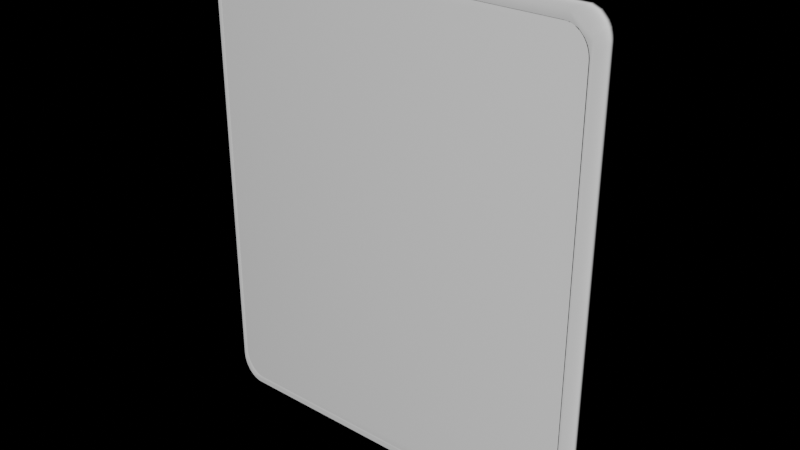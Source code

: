 # Source: Block_Left.blend  (saved by Blender 3.2.14; exported with 4.5.12 LTS)
import bpy
from mathutils import Matrix  # noqa: F401  (used for matrix-valued properties, if any)

bpy.ops.wm.read_factory_settings(use_empty=True)
scene = bpy.context.scene
scene.name = 'Scene'

# ---- collections
col_collection = bpy.data.collections.new('Collection'); scene.collection.children.link(col_collection)

# ---- world
world_world = bpy.data.worlds.new('World'); scene.world = world_world
world_world.color = (0.0, 0.0, 0.0)
world_world.use_sun_shadow = False
world_world.sun_shadow_jitter_overblur = 0.0

# ---- meshes
me_cube_003 = bpy.data.meshes.new('Cube.003')
me_cube_003.from_pydata([(-0.5, -0.5, 0.09157), (-0.4418, -0.5, 0.03333), (-0.4999, -0.5, 0.08853), (-0.4997, -0.5, 0.08549), (-0.4993, -0.5, 0.08246), (-0.4987, -0.5, 0.07947), (-0.498, -0.5, 0.0765), (-0.4971, -0.5, 0.07358), (-0.4961, -0.5, 0.0707), (-0.495, -0.5, 0.06789), (-0.4937, -0.5, 0.06513), (-0.4922, -0.5, 0.06245), (-0.4906, -0.5, 0.05985), (-0.4889, -0.5, 0.05734), (-0.487, -0.5, 0.05492), (-0.485, -0.5, 0.0526), (-0.4829, -0.5, 0.05039), (-0.4807, -0.5, 0.04829), (-0.4784, -0.5, 0.04631), (-0.476, -0.5, 0.04446), (-0.4735, -0.5, 0.04273), (-0.4709, -0.5, 0.04114), (-0.4682, -0.5, 0.03968), (-0.4654, -0.5, 0.03837), (-0.4626, -0.5, 0.0372), (-0.4598, -0.5, 0.03618), (-0.4568, -0.5, 0.03532), (-0.4539, -0.5, 0.03461), (-0.4509, -0.5, 0.03405), (-0.4478, -0.5, 0.03365), (-0.4448, -0.5, 0.03341), (-0.4418, -0.5, 1.033), (-0.5, -0.5, 0.9751), (-0.4448, -0.5, 1.033), (-0.4478, -0.5, 1.033), (-0.4509, -0.5, 1.033), (-0.4539, -0.5, 1.032), (-0.4568, -0.5, 1.031), (-0.4598, -0.5, 1.03), (-0.4626, -0.5, 1.029), (-0.4654, -0.5, 1.028), (-0.4682, -0.5, 1.027), (-0.4709, -0.5, 1.026), (-0.4735, -0.5, 1.024), (-0.476, -0.5, 1.022), (-0.4784, -0.5, 1.02), (-0.4807, -0.5, 1.018), (-0.4829, -0.5, 1.016), (-0.485, -0.5, 1.014), (-0.487, -0.5, 1.012), (-0.4889, -0.5, 1.009), (-0.4906, -0.5, 1.007), (-0.4922, -0.5, 1.004), (-0.4937, -0.5, 1.002), (-0.495, -0.5, 0.9988), (-0.4961, -0.5, 0.996), (-0.4971, -0.5, 0.9931), (-0.498, -0.5, 0.9902), (-0.4987, -0.5, 0.9872), (-0.4993, -0.5, 0.9842), (-0.4997, -0.5, 0.9812), (-0.4999, -0.5, 0.9781), (-0.4418, 0.5, 0.03333), (-0.5, 0.5, 0.09157), (-0.4448, 0.5, 0.03341), (-0.4478, 0.5, 0.03365), (-0.4509, 0.5, 0.03405), (-0.4539, 0.5, 0.03461), (-0.4568, 0.5, 0.03532), (-0.4598, 0.5, 0.03618), (-0.4626, 0.5, 0.0372), (-0.4654, 0.5, 0.03837), (-0.4682, 0.5, 0.03968), (-0.4709, 0.5, 0.04114), (-0.4735, 0.5, 0.04273), (-0.476, 0.5, 0.04446), (-0.4784, 0.5, 0.04631), (-0.4807, 0.5, 0.04829), (-0.4829, 0.5, 0.05039), (-0.485, 0.5, 0.0526), (-0.487, 0.5, 0.05492), (-0.4889, 0.5, 0.05734), (-0.4906, 0.5, 0.05985), (-0.4922, 0.5, 0.06245), (-0.4937, 0.5, 0.06513), (-0.495, 0.5, 0.06789), (-0.4961, 0.5, 0.0707), (-0.4971, 0.5, 0.07358), (-0.498, 0.5, 0.0765), (-0.4987, 0.5, 0.07947), (-0.4993, 0.5, 0.08246), (-0.4997, 0.5, 0.08549), (-0.4999, 0.5, 0.08853), (-0.5, 0.5, 0.9751), (-0.4418, 0.5, 1.033), (-0.4999, 0.5, 0.9781), (-0.4997, 0.5, 0.9812), (-0.4993, 0.5, 0.9842), (-0.4987, 0.5, 0.9872), (-0.498, 0.5, 0.9902), (-0.4971, 0.5, 0.9931), (-0.4961, 0.5, 0.996), (-0.495, 0.5, 0.9988), (-0.4937, 0.5, 1.002), (-0.4922, 0.5, 1.004), (-0.4906, 0.5, 1.007), (-0.4889, 0.5, 1.009), (-0.487, 0.5, 1.012), (-0.485, 0.5, 1.014), (-0.4829, 0.5, 1.016), (-0.4807, 0.5, 1.018), (-0.4784, 0.5, 1.02), (-0.476, 0.5, 1.022), (-0.4735, 0.5, 1.024), (-0.4709, 0.5, 1.026), (-0.4682, 0.5, 1.027), (-0.4654, 0.5, 1.028), (-0.4626, 0.5, 1.029), (-0.4598, 0.5, 1.03), (-0.4568, 0.5, 1.031), (-0.4539, 0.5, 1.032), (-0.4509, 0.5, 1.033), (-0.4478, 0.5, 1.033), (-0.4448, 0.5, 1.033), (0.4418, -0.5, 0.03333), (0.5, -0.5, 0.09157), (0.4448, -0.5, 0.03341), (0.4478, -0.5, 0.03365), (0.4509, -0.5, 0.03405), (0.4539, -0.5, 0.03461), (0.4568, -0.5, 0.03532), (0.4598, -0.5, 0.03618), (0.4626, -0.5, 0.0372), (0.4654, -0.5, 0.03837), (0.4682, -0.5, 0.03968), (0.4709, -0.5, 0.04114), (0.4735, -0.5, 0.04273), (0.476, -0.5, 0.04446), (0.4784, -0.5, 0.04631), (0.4807, -0.5, 0.04829), (0.4829, -0.5, 0.05039), (0.485, -0.5, 0.0526), (0.487, -0.5, 0.05492), (0.4889, -0.5, 0.05734), (0.4906, -0.5, 0.05985), (0.4922, -0.5, 0.06245), (0.4937, -0.5, 0.06513), (0.495, -0.5, 0.06789), (0.4961, -0.5, 0.0707), (0.4971, -0.5, 0.07358), (0.498, -0.5, 0.0765), (0.4987, -0.5, 0.07947), (0.4993, -0.5, 0.08246), (0.4997, -0.5, 0.08549), (0.4999, -0.5, 0.08853), (0.5, -0.5, 0.9751), (0.4418, -0.5, 1.033), (0.4999, -0.5, 0.9781), (0.4997, -0.5, 0.9812), (0.4993, -0.5, 0.9842), (0.4987, -0.5, 0.9872), (0.498, -0.5, 0.9902), (0.4971, -0.5, 0.9931), (0.4961, -0.5, 0.996), (0.495, -0.5, 0.9988), (0.4937, -0.5, 1.002), (0.4922, -0.5, 1.004), (0.4906, -0.5, 1.007), (0.4889, -0.5, 1.009), (0.487, -0.5, 1.012), (0.485, -0.5, 1.014), (0.4829, -0.5, 1.016), (0.4807, -0.5, 1.018), (0.4784, -0.5, 1.02), (0.476, -0.5, 1.022), (0.4735, -0.5, 1.024), (0.4709, -0.5, 1.026), (0.4682, -0.5, 1.027), (0.4654, -0.5, 1.028), (0.4626, -0.5, 1.029), (0.4598, -0.5, 1.03), (0.4568, -0.5, 1.031), (0.4539, -0.5, 1.032), (0.4509, -0.5, 1.033), (0.4478, -0.5, 1.033), (0.4448, -0.5, 1.033), (0.5, 0.5, 0.09157), (0.4418, 0.5, 0.03333), (0.4999, 0.5, 0.08853), (0.4997, 0.5, 0.08549), (0.4993, 0.5, 0.08246), (0.4987, 0.5, 0.07947), (0.498, 0.5, 0.0765), (0.4971, 0.5, 0.07358), (0.4961, 0.5, 0.0707), (0.495, 0.5, 0.06789), (0.4937, 0.5, 0.06513), (0.4922, 0.5, 0.06245), (0.4906, 0.5, 0.05985), (0.4889, 0.5, 0.05734), (0.487, 0.5, 0.05492), (0.485, 0.5, 0.0526), (0.4829, 0.5, 0.05039), (0.4807, 0.5, 0.04829), (0.4784, 0.5, 0.04631), (0.476, 0.5, 0.04446), (0.4735, 0.5, 0.04273), (0.4709, 0.5, 0.04114), (0.4682, 0.5, 0.03968), (0.4654, 0.5, 0.03837), (0.4626, 0.5, 0.0372), (0.4598, 0.5, 0.03618), (0.4568, 0.5, 0.03532), (0.4539, 0.5, 0.03461), (0.4509, 0.5, 0.03405), (0.4478, 0.5, 0.03365), (0.4448, 0.5, 0.03341), (0.4418, 0.5, 1.033), (0.5, 0.5, 0.9751), (0.4448, 0.5, 1.033), (0.4478, 0.5, 1.033), (0.4509, 0.5, 1.033), (0.4539, 0.5, 1.032), (0.4568, 0.5, 1.031), (0.4598, 0.5, 1.03), (0.4626, 0.5, 1.029), (0.4654, 0.5, 1.028), (0.4682, 0.5, 1.027), (0.4709, 0.5, 1.026), (0.4735, 0.5, 1.024), (0.476, 0.5, 1.022), (0.4784, 0.5, 1.02), (0.4807, 0.5, 1.018), (0.4829, 0.5, 1.016), (0.485, 0.5, 1.014), (0.487, 0.5, 1.012), (0.4889, 0.5, 1.009), (0.4906, 0.5, 1.007), (0.4922, 0.5, 1.004), (0.4937, 0.5, 1.002), (0.495, 0.5, 0.9988), (0.4961, 0.5, 0.996), (0.4971, 0.5, 0.9931), (0.498, 0.5, 0.9902), (0.4987, 0.5, 0.9872), (0.4993, 0.5, 0.9842), (0.4997, 0.5, 0.9812), (0.4999, 0.5, 0.9781), (-0.49, -0.5, 0.1052), (-0.4899, -0.5, 0.1022), (-0.4897, -0.5, 0.0993), (-0.4893, -0.5, 0.09638), (-0.4881, -0.5, 0.09062), (-0.4888, -0.5, 0.09348), (-0.4872, -0.5, 0.08779), (-0.4862, -0.5, 0.08501), (-0.4838, -0.5, 0.07963), (-0.4851, -0.5, 0.08229), (-0.4808, -0.5, 0.07453), (-0.4773, -0.5, 0.06976), (-0.4791, -0.5, 0.0721), (-0.4824, -0.5, 0.07704), (-0.4753, -0.5, 0.06752), (-0.4733, -0.5, 0.06538), (-0.4688, -0.5, 0.06144), (-0.4711, -0.5, 0.06335), (-0.464, -0.5, 0.05797), (-0.4588, -0.5, 0.05503), (-0.4615, -0.5, 0.05643), (-0.4665, -0.5, 0.05964), (-0.4534, -0.5, 0.05263), (-0.4477, -0.5, 0.05081), (-0.4506, -0.5, 0.05164), (-0.4419, -0.5, 0.04958), (-0.4419, -0.5, 1.015), (-0.4448, -0.5, 0.05012), (-0.4561, -0.5, 0.05376), (-0.49, -0.5, 0.9593), (-0.4899, -0.5, 0.9622), (-0.4897, -0.5, 0.9651), (-0.4888, -0.5, 0.971), (-0.4893, -0.5, 0.9681), (-0.4881, -0.5, 0.9738), (-0.4872, -0.5, 0.9767), (-0.4851, -0.5, 0.9822), (-0.4862, -0.5, 0.9794), (-0.4824, -0.5, 0.9874), (-0.4791, -0.5, 0.9923), (-0.4808, -0.5, 0.9899), (-0.4838, -0.5, 0.9848), (-0.4733, -0.5, 0.9991), (-0.4753, -0.5, 0.9969), (-0.4688, -0.5, 1.003), (-0.464, -0.5, 1.006), (-0.4665, -0.5, 1.005), (-0.4711, -0.5, 1.001), (-0.4588, -0.5, 1.009), (-0.4534, -0.5, 1.012), (-0.4561, -0.5, 1.011), (-0.4477, -0.5, 1.014), (-0.4448, -0.5, 1.014), (-0.4506, -0.5, 1.013), (-0.4615, -0.5, 1.008), (-0.4773, -0.5, 0.9947), (0.4419, -0.5, 1.015), (0.4419, -0.5, 0.04958), (0.4448, -0.5, 0.05012), (0.4506, -0.5, 0.05164), (0.4477, -0.5, 0.05081), (0.4534, -0.5, 0.05263), (0.4561, -0.5, 0.05376), (0.4615, -0.5, 0.05643), (0.4588, -0.5, 0.05503), (0.4665, -0.5, 0.05964), (0.4711, -0.5, 0.06335), (0.4688, -0.5, 0.06144), (0.464, -0.5, 0.05797), (0.4733, -0.5, 0.06538), (0.4753, -0.5, 0.06752), (0.4791, -0.5, 0.0721), (0.4773, -0.5, 0.06976), (0.4824, -0.5, 0.07704), (0.4851, -0.5, 0.08229), (0.4838, -0.5, 0.07963), (0.4808, -0.5, 0.07453), (0.4872, -0.5, 0.08779), (0.4888, -0.5, 0.09348), (0.4881, -0.5, 0.09062), (0.4897, -0.5, 0.0993), (0.49, -0.5, 0.1052), (0.4899, -0.5, 0.1022), (0.4893, -0.5, 0.09638), (0.4862, -0.5, 0.08501), (0.4477, -0.5, 1.014), (0.4448, -0.5, 1.014), (0.4534, -0.5, 1.012), (0.4588, -0.5, 1.009), (0.4561, -0.5, 1.011), (0.4506, -0.5, 1.013), (0.4665, -0.5, 1.005), (0.464, -0.5, 1.006), (0.4711, -0.5, 1.001), (0.4753, -0.5, 0.9969), (0.4733, -0.5, 0.9991), (0.4688, -0.5, 1.003), (0.4615, -0.5, 1.008), (0.4791, -0.5, 0.9923), (0.4824, -0.5, 0.9874), (0.4808, -0.5, 0.9899), (0.4851, -0.5, 0.9822), (0.4872, -0.5, 0.9767), (0.4862, -0.5, 0.9794), (0.4838, -0.5, 0.9848), (0.4893, -0.5, 0.9681), (0.4888, -0.5, 0.971), (0.4899, -0.5, 0.9622), (0.49, -0.5, 0.9593), (0.4897, -0.5, 0.9651), (0.4881, -0.5, 0.9738), (0.4773, -0.5, 0.9947), (-0.4389, -0.5, 0.0492), (-0.4389, -0.5, 1.015), (-0.4329, -0.5, 0.04889), (-0.4359, -0.5, 0.04897), (-0.4329, -0.5, 1.016), (-0.4359, -0.5, 1.015), (0.4329, -0.5, 1.016), (0.4389, -0.5, 1.015), (0.4389, -0.5, 0.0492), (0.4329, -0.5, 0.04889), (0.4359, -0.5, 0.04897), (0.4359, -0.5, 1.015), (-0.49, 0.5, 0.1052), (-0.4899, 0.5, 0.1022), (-0.4897, 0.5, 0.0993), (-0.4893, 0.5, 0.09638), (-0.4881, 0.5, 0.09062), (-0.4888, 0.5, 0.09348), (-0.4872, 0.5, 0.08779), (-0.4862, 0.5, 0.08501), (-0.4838, 0.5, 0.07963), (-0.4851, 0.5, 0.08229), (-0.4808, 0.5, 0.07453), (-0.4773, 0.5, 0.06976), (-0.4791, 0.5, 0.0721), (-0.4824, 0.5, 0.07704), (-0.4753, 0.5, 0.06752), (-0.4733, 0.5, 0.06538), (-0.4688, 0.5, 0.06144), (-0.4711, 0.5, 0.06335), (-0.464, 0.5, 0.05797), (-0.4588, 0.5, 0.05503), (-0.4615, 0.5, 0.05643), (-0.4665, 0.5, 0.05964), (-0.4534, 0.5, 0.05263), (-0.4477, 0.5, 0.05081), (-0.4506, 0.5, 0.05164), (-0.4419, 0.5, 0.04958), (-0.4419, 0.5, 1.015), (-0.4448, 0.5, 0.05012), (-0.4561, 0.5, 0.05376), (-0.49, 0.5, 0.9593), (-0.4899, 0.5, 0.9622), (-0.4897, 0.5, 0.9651), (-0.4888, 0.5, 0.971), (-0.4893, 0.5, 0.9681), (-0.4881, 0.5, 0.9738), (-0.4872, 0.5, 0.9767), (-0.4851, 0.5, 0.9822), (-0.4862, 0.5, 0.9794), (-0.4824, 0.5, 0.9874), (-0.4791, 0.5, 0.9923), (-0.4808, 0.5, 0.9899), (-0.4838, 0.5, 0.9848), (-0.4733, 0.5, 0.9991), (-0.4753, 0.5, 0.9969), (-0.4688, 0.5, 1.003), (-0.464, 0.5, 1.006), (-0.4665, 0.5, 1.005), (-0.4711, 0.5, 1.001), (-0.4588, 0.5, 1.009), (-0.4534, 0.5, 1.012), (-0.4561, 0.5, 1.011), (-0.4477, 0.5, 1.014), (-0.4448, 0.5, 1.014), (-0.4506, 0.5, 1.013), (-0.4615, 0.5, 1.008), (-0.4773, 0.5, 0.9947), (0.4419, 0.5, 0.04958), (0.4419, 0.5, 1.015), (0.4448, 0.5, 0.05012), (0.4506, 0.5, 0.05164), (0.4477, 0.5, 0.05081), (0.4534, 0.5, 0.05263), (0.4561, 0.5, 0.05376), (0.4615, 0.5, 0.05643), (0.4588, 0.5, 0.05503), (0.4665, 0.5, 0.05964), (0.4711, 0.5, 0.06335), (0.4688, 0.5, 0.06144), (0.464, 0.5, 0.05797), (0.4733, 0.5, 0.06538), (0.4753, 0.5, 0.06752), (0.4791, 0.5, 0.0721), (0.4773, 0.5, 0.06976), (0.4824, 0.5, 0.07704), (0.4851, 0.5, 0.08229), (0.4838, 0.5, 0.07963), (0.4808, 0.5, 0.07453), (0.4872, 0.5, 0.08779), (0.4888, 0.5, 0.09348), (0.4881, 0.5, 0.09062), (0.4897, 0.5, 0.0993), (0.49, 0.5, 0.1052), (0.4899, 0.5, 0.1022), (0.4893, 0.5, 0.09638), (0.4862, 0.5, 0.08501), (0.4448, 0.5, 1.014), (0.4477, 0.5, 1.014), (0.4506, 0.5, 1.013), (0.4534, 0.5, 1.012), (0.4588, 0.5, 1.009), (0.4561, 0.5, 1.011), (0.4665, 0.5, 1.005), (0.464, 0.5, 1.006), (0.4711, 0.5, 1.001), (0.4753, 0.5, 0.9969), (0.4733, 0.5, 0.9991), (0.4688, 0.5, 1.003), (0.4615, 0.5, 1.008), (0.4791, 0.5, 0.9923), (0.4824, 0.5, 0.9874), (0.4808, 0.5, 0.9899), (0.4851, 0.5, 0.9822), (0.4872, 0.5, 0.9767), (0.4862, 0.5, 0.9794), (0.4838, 0.5, 0.9848), (0.4893, 0.5, 0.9681), (0.4888, 0.5, 0.971), (0.4899, 0.5, 0.9622), (0.49, 0.5, 0.9593), (0.4897, 0.5, 0.9651), (0.4881, 0.5, 0.9738), (0.4773, 0.5, 0.9947), (-0.4389, 0.5, 0.0492), (-0.4389, 0.5, 1.015), (-0.4329, 0.5, 0.04889), (-0.4359, 0.5, 0.04897), (-0.4329, 0.5, 1.016), (-0.4359, 0.5, 1.015), (0.4329, 0.5, 1.016), (0.4389, 0.5, 1.015), (0.4389, 0.5, 0.0492), (0.4329, 0.5, 0.04889), (0.4359, 0.5, 0.04897), (0.4359, 0.5, 1.015), (-0.49, -0.5, 0.6317), (0.49, -0.5, 0.1041), (0.49, -0.5, 0.9611), (0.4891, -0.5, 0.09527), (0.4895, -0.5, 0.09818), (0.4898, -0.5, 0.1011), (0.4898, -0.5, 0.964), (0.4894, -0.5, 0.9669), (0.489, -0.5, 0.9698), (0.4883, -0.5, 0.9727), (0.4875, -0.5, 0.9756), (0.4866, -0.5, 0.9784), (0.4855, -0.5, 0.9811), (0.4843, -0.5, 0.9838), (0.4829, -0.5, 0.9864), (0.4814, -0.5, 0.989), (0.4797, -0.5, 0.9914), (0.478, -0.5, 0.9938), (0.4761, -0.5, 0.9961), (0.4741, -0.5, 0.9982), (0.1009, -0.5, 1.016), (0.4885, -0.5, 0.09238), (0.4877, -0.5, 0.08953), (0.4868, -0.5, 0.08673), (0.4858, -0.5, 0.08397), (0.4846, -0.5, 0.08127), (0.4832, -0.5, 0.07864), (0.4818, -0.5, 0.07607), (0.4801, -0.5, 0.07359), (0.4784, -0.5, 0.0712), (0.4765, -0.5, 0.0689), (0.4746, -0.5, 0.0667), (0.4725, -0.5, 0.0646), (-0.4719, -0.5, 0.06413), (0.4702, -0.5, 0.06262), (0.4679, -0.5, 0.06075), (-0.4697, -0.5, 0.06217), (-0.4674, -0.5, 0.06033), (0.4655, -0.5, 0.059), (0.463, -0.5, 0.05738), (-0.465, -0.5, 0.05861), (-0.4624, -0.5, 0.05702), (0.4605, -0.5, 0.05589), (0.4578, -0.5, 0.05454), (-0.4598, -0.5, 0.05556), (-0.4572, -0.5, 0.05424), (0.4551, -0.5, 0.05332), (0.4523, -0.5, 0.05225), (-0.4544, -0.5, 0.05306), (-0.4516, -0.5, 0.05202), (0.4495, -0.5, 0.05132), (0.4466, -0.5, 0.05054), (-0.4488, -0.5, 0.05113), (-0.4459, -0.5, 0.05038), (0.4437, -0.5, 0.04991), (0.4407, -0.5, 0.04943), (-0.443, -0.5, 0.04979), (-0.44, -0.5, 0.04934), (0.4377, -0.5, 0.04911), (0.4348, -0.5, 0.04894), (-0.4371, -0.5, 0.04905), (-0.4341, -0.5, 0.04892), (-0.4882, 0.5, 0.09132), (-0.4874, 0.5, 0.08848), (-0.4865, 0.5, 0.08569), (-0.4853, 0.5, 0.08295), (-0.4841, 0.5, 0.08028), (-0.4827, 0.5, 0.07767), (-0.4812, 0.5, 0.07514), (-0.4795, 0.5, 0.07269), (-0.4777, 0.5, 0.07033), (-0.4758, 0.5, 0.06806), (-0.4738, 0.5, 0.0659), (-0.2219, 0.5, 0.04889), (-0.4899, 0.5, 0.103), (-0.49, 0.5, 0.96), (-0.4889, 0.5, 0.09419), (-0.4894, 0.5, 0.09709), (-0.4897, 0.5, 0.1), (-0.4899, 0.5, 0.9629), (-0.4896, 0.5, 0.9659), (-0.4892, 0.5, 0.9688), (-0.4886, 0.5, 0.9717), (-0.4878, 0.5, 0.9745), (-0.487, 0.5, 0.9773), (-0.4859, 0.5, 0.9801), (-0.4848, 0.5, 0.9828), (-0.4834, 0.5, 0.9854), (-0.482, 0.5, 0.988), (-0.4683, 0.5, 1.003), (-0.4659, 0.5, 1.005), (-0.4634, 0.5, 1.007), (-0.4527, 0.5, 1.012), (-0.4411, 0.5, 1.015), (-0.4382, 0.5, 1.015), (-0.4352, 0.5, 1.015), (-0.4441, 0.5, 1.014), (-0.4499, 0.5, 1.013), (-0.447, 0.5, 1.014), (-0.4608, 0.5, 1.008), (-0.4582, 0.5, 1.01), (-0.4555, 0.5, 1.011), (-0.4804, 0.5, 0.9905), (-0.4787, 0.5, 0.9929), (-0.4768, 0.5, 0.9952), (-0.4748, 0.5, 0.9974), (-0.4728, 0.5, 0.9996), (-0.4706, 0.5, 1.002), (0.4366, 0.5, 1.015), (0.4337, 0.5, 1.016), (0.4426, 0.5, 1.015), (0.4396, 0.5, 1.015), (0.4512, 0.5, 1.013), (0.4484, 0.5, 1.013), (0.4455, 0.5, 1.014), (0.4671, 0.5, 1.004), (0.4646, 0.5, 1.006), (0.4621, 0.5, 1.008), (0.4595, 0.5, 1.009), (0.4568, 0.5, 1.01), (0.4541, 0.5, 1.012), (0.49, 0.5, 0.3133), (0.4716, 0.5, 1.001), (0.4694, 0.5, 1.003), (0.1416, -0.1636, 1.016), (0.4802, -0.1636, 0.07371), (-0.4803, 0.2167, 0.9906), (-0.4759, 0.2167, 0.06815), (-0.4748, 0.2167, 0.9975), (0.4885, -0.1636, 0.09252), (0.4855, -0.1636, 0.9812), (0.4813, -0.1636, 0.9891), (-0.4428, -0.1636, 0.04976), (0.4878, -0.1636, 0.08967), (-0.4727, 0.2167, 0.9996), (-0.4891, 0.2167, 0.9689), (-0.4786, 0.2167, 0.993), (-0.4469, 0.2167, 1.014), (-0.4543, -0.1636, 0.05301), (-0.4865, 0.2167, 0.0858), (0.4427, 0.2167, 1.015), (-0.4886, 0.2167, 0.9718), (-0.4718, -0.1636, 0.06403), (-0.4899, 0.2167, 0.1031), (-0.4351, 0.2167, 1.016), (0.4524, -0.1636, 0.0523), (-0.457, -0.1636, 0.05418), (0.4896, -0.1636, 0.09832), (-0.4554, 0.2167, 1.011), (0.4842, -0.1636, 0.9839), (-0.4739, 0.2167, 0.06598), (-0.4581, 0.2167, 1.01), (0.4828, -0.1636, 0.9865), (0.4695, 0.2167, 1.002), (0.4858, -0.1636, 0.0841), (-0.441, 0.2167, 1.015), (-0.4339, -0.1636, 0.04891), (0.4833, -0.1636, 0.07876), (-0.4767, 0.2167, 0.9953), (0.4467, -0.1636, 0.05058), (0.4875, -0.1636, 0.9757), (-0.49, 0.2167, 0.9601), (-0.4869, 0.2167, 0.9774), (-0.4812, 0.2167, 0.07524), (0.4704, -0.1636, 0.06271), (0.4671, 0.2167, 1.004), (-0.4658, 0.2167, 1.005), (0.4514, 0.2167, 1.013), (0.4368, 0.2167, 1.015), (0.468, -0.1636, 0.06083), (-0.4623, -0.1636, 0.05695), (0.4379, -0.1636, 0.04912), (-0.4607, 0.2167, 1.008), (0.4891, -0.1636, 0.09541), (0.4606, -0.1636, 0.05596), (-0.4899, 0.2167, 0.963), (-0.4898, 0.2167, 0.1001), (-0.49, -0.1636, 0.6719), (-0.4633, 0.2167, 1.007), (-0.4497, 0.2167, 1.013), (0.4785, -0.1636, 0.07131), (-0.4399, -0.1636, 0.04933), (0.4894, -0.1636, 0.9671), (0.4496, -0.1636, 0.05136), (0.4846, -0.1636, 0.08139), (0.49, 0.2167, 0.3471), (-0.4648, -0.1636, 0.05853), (-0.4796, 0.2167, 0.07278), (0.4797, -0.1636, 0.9915), (0.4766, -0.1636, 0.069), (-0.4883, 0.2167, 0.09143), (0.474, -0.1636, 0.9983), (-0.4859, 0.2167, 0.9802), (-0.4819, 0.2167, 0.9881), (0.4438, -0.1636, 0.04994), (-0.4874, 0.2167, 0.08859), (0.4717, 0.2167, 1.001), (0.4889, -0.1636, 0.97), (0.4779, -0.1636, 0.9939), (0.4456, 0.2167, 1.014), (0.4552, -0.1636, 0.05338), (0.4869, -0.1636, 0.08686), (-0.444, 0.2167, 1.014), (0.4883, -0.1636, 0.9729), (0.4726, -0.1636, 0.0647), (0.49, -0.1636, 0.1042), (0.4338, 0.2167, 1.016), (-0.4515, -0.1636, 0.05198), (0.4579, -0.1636, 0.0546), (-0.4894, 0.2167, 0.09721), (0.4542, 0.2167, 1.011), (-0.4847, 0.2167, 0.9829), (0.4746, -0.1636, 0.0668), (0.4569, 0.2167, 1.01), (-0.4834, 0.2167, 0.9855), (-0.4705, 0.2167, 1.002), (-0.4854, 0.2167, 0.08306), (0.4397, 0.2167, 1.015), (-0.1876, 0.2167, 0.04889), (0.4349, -0.1636, 0.04894), (-0.4828, 0.2167, 0.07777), (0.476, -0.1636, 0.9962), (-0.4458, -0.1636, 0.05035), (-0.4878, 0.2167, 0.9746), (0.4899, -0.1636, 0.9612), (0.4865, -0.1636, 0.9785), (0.4818, -0.1636, 0.07619), (-0.4696, -0.1636, 0.06208), (-0.4682, 0.2167, 1.004), (0.4647, 0.2167, 1.006), (-0.4526, 0.2167, 1.012), (-0.438, 0.2167, 1.015), (-0.4673, -0.1636, 0.06024), (0.4632, -0.1636, 0.05745), (-0.4369, -0.1636, 0.04904), (0.4596, 0.2167, 1.009), (-0.4889, 0.2167, 0.0943), (-0.4597, -0.1636, 0.0555), (0.4898, -0.1636, 0.1013), (0.4622, 0.2167, 1.008), (0.4898, -0.1636, 0.9642), (0.4485, 0.2167, 1.013), (-0.4778, 0.2167, 0.07042), (0.4409, -0.1636, 0.04945), (-0.4896, 0.2167, 0.966), (-0.4487, -0.1636, 0.05109), (-0.4841, 0.2167, 0.08038), (0.4656, -0.1636, 0.05908)], [], [(499, 326, 125, 155, 157, 158, 159, 160, 161, 162, 163, 164, 165, 166, 167, 168, 169, 170, 171, 172, 173, 174, 175, 176, 177, 178, 179, 180, 181, 182, 183, 184, 185, 156, 31, 33, 34, 35, 36, 37, 38, 39, 40, 41, 42, 43, 44, 45, 46, 47, 48, 49, 50, 51, 52, 53, 54, 55, 56, 57, 58, 59, 60, 61, 32, 0, 253, 251, 250, 249, 248, 496, 277, 278, 279, 281, 280, 282, 283, 285, 284, 289, 286, 288, 287, 303, 291, 290, 295, 292, 294, 293, 302, 296, 298, 297, 301, 299, 300, 274, 361, 365, 364, 516, 366, 371, 367, 304, 334, 333, 338, 335, 337, 336, 345, 340, 339, 344, 341, 343, 515, 342, 514, 359, 513, 346, 512, 348, 511, 347, 510, 352, 509, 349, 508, 351, 507, 350, 506, 358, 505, 354, 504, 353, 503, 357, 502, 355, 498, 356, 329, 497, 330, 501, 328, 500, 331), (29, 30, 1, 124, 126, 127, 128, 129, 130, 131, 132, 133, 134, 135, 136, 137, 138, 139, 140, 141, 142, 143, 144, 145, 146, 147, 148, 149, 150, 151, 152, 153, 154, 125, 326, 517, 327, 518, 325, 519, 332, 520, 322, 521, 323, 522, 321, 523, 324, 524, 319, 525, 320, 526, 318, 527, 317, 528, 314, 530, 315, 531, 313, 534, 316, 535, 311, 538, 312, 539, 310, 542, 309, 543, 307, 546, 308, 547, 306, 550, 305, 551, 368, 554, 370, 555, 369, 362, 557, 363, 556, 360, 553, 273, 552, 275, 549, 271, 548, 272, 545, 270, 544, 276, 541, 267, 540, 268, 537, 266, 536, 269, 533, 264, 532, 265, 529, 263, 262, 259, 260, 258, 261, 256, 257, 255, 254, 252, 253, 0, 2, 3, 4, 5, 6, 7, 8, 9, 10, 11, 12, 13, 14, 15, 16, 17, 18, 19, 20, 21, 22, 23, 24, 25, 26, 27, 28), (186, 218, 155, 125), (217, 94, 31, 156), (0, 32, 93, 63), (215, 216, 187, 62, 64, 65, 66, 67, 68, 69, 70, 71, 72, 73, 74, 75, 76, 77, 78, 79, 80, 81, 82, 83, 84, 85, 86, 87, 88, 89, 90, 91, 92, 63, 377, 558, 376, 559, 378, 560, 379, 561, 381, 562, 380, 563, 385, 564, 382, 565, 384, 566, 383, 567, 386, 568, 387, 389, 388, 393, 390, 392, 391, 400, 394, 396, 395, 399, 397, 484, 487, 486, 569, 493, 494, 492, 428, 430, 432, 431, 433, 434, 436, 435, 440, 437, 439, 438, 441, 442, 444, 443, 448, 445, 447, 446, 456, 449, 451, 450, 186, 188, 189, 190, 191, 192, 193, 194, 195, 196, 197, 198, 199, 200, 201, 202, 203, 204, 205, 206, 207, 208, 209, 210, 211, 212, 213, 214), (377, 63, 93, 95, 96, 97, 98, 99, 100, 101, 102, 103, 104, 105, 106, 107, 108, 109, 110, 111, 112, 113, 114, 115, 116, 117, 118, 119, 120, 121, 122, 123, 94, 217, 219, 220, 221, 222, 223, 224, 225, 226, 227, 228, 229, 230, 231, 232, 233, 234, 235, 236, 237, 238, 239, 240, 241, 242, 243, 244, 245, 246, 247, 218, 186, 450, 455, 452, 454, 453, 617, 480, 479, 481, 477, 478, 482, 474, 475, 473, 476, 471, 472, 470, 483, 466, 467, 618, 465, 619, 468, 611, 463, 612, 464, 613, 469, 614, 461, 615, 462, 616, 460, 608, 459, 609, 458, 610, 457, 606, 429, 607, 491, 604, 495, 605, 490, 488, 591, 489, 590, 485, 589, 398, 592, 424, 594, 423, 593, 425, 588, 421, 597, 422, 596, 420, 595, 426, 587, 417, 586, 418, 585, 416, 603, 419, 602, 414, 601, 415, 600, 427, 599, 411, 598, 412, 584, 410, 583, 413, 582, 408, 581, 409, 580, 407, 579, 406, 578, 404, 577, 405, 576, 403, 575, 402, 571, 401, 372, 570, 373, 574, 374, 573, 375, 572), (62, 1, 30, 64), (64, 30, 29, 65), (65, 29, 28, 66), (66, 28, 27, 67), (67, 27, 26, 68), (68, 26, 25, 69), (69, 25, 24, 70), (70, 24, 23, 71), (71, 23, 22, 72), (72, 22, 21, 73), (73, 21, 20, 74), (74, 20, 19, 75), (75, 19, 18, 76), (76, 18, 17, 77), (77, 17, 16, 78), (78, 16, 15, 79), (79, 15, 14, 80), (80, 14, 13, 81), (81, 13, 12, 82), (82, 12, 11, 83), (83, 11, 10, 84), (84, 10, 9, 85), (85, 9, 8, 86), (86, 8, 7, 87), (87, 7, 6, 88), (88, 6, 5, 89), (89, 5, 4, 90), (90, 4, 3, 91), (91, 3, 2, 92), (92, 2, 0, 63), (31, 94, 123, 33), (33, 123, 122, 34), (34, 122, 121, 35), (35, 121, 120, 36), (36, 120, 119, 37), (37, 119, 118, 38), (38, 118, 117, 39), (39, 117, 116, 40), (40, 116, 115, 41), (41, 115, 114, 42), (42, 114, 113, 43), (43, 113, 112, 44), (44, 112, 111, 45), (45, 111, 110, 46), (46, 110, 109, 47), (47, 109, 108, 48), (48, 108, 107, 49), (49, 107, 106, 50), (50, 106, 105, 51), (51, 105, 104, 52), (52, 104, 103, 53), (53, 103, 102, 54), (54, 102, 101, 55), (55, 101, 100, 56), (56, 100, 99, 57), (57, 99, 98, 58), (58, 98, 97, 59), (59, 97, 96, 60), (60, 96, 95, 61), (61, 95, 93, 32), (124, 187, 216, 126), (126, 216, 215, 127), (127, 215, 214, 128), (128, 214, 213, 129), (129, 213, 212, 130), (130, 212, 211, 131), (131, 211, 210, 132), (132, 210, 209, 133), (133, 209, 208, 134), (134, 208, 207, 135), (135, 207, 206, 136), (136, 206, 205, 137), (137, 205, 204, 138), (138, 204, 203, 139), (139, 203, 202, 140), (140, 202, 201, 141), (141, 201, 200, 142), (142, 200, 199, 143), (143, 199, 198, 144), (144, 198, 197, 145), (145, 197, 196, 146), (146, 196, 195, 147), (147, 195, 194, 148), (148, 194, 193, 149), (149, 193, 192, 150), (150, 192, 191, 151), (151, 191, 190, 152), (152, 190, 189, 153), (153, 189, 188, 154), (154, 188, 186, 125), (217, 156, 185, 219), (219, 185, 184, 220), (220, 184, 183, 221), (221, 183, 182, 222), (222, 182, 181, 223), (223, 181, 180, 224), (224, 180, 179, 225), (225, 179, 178, 226), (226, 178, 177, 227), (227, 177, 176, 228), (228, 176, 175, 229), (229, 175, 174, 230), (230, 174, 173, 231), (231, 173, 172, 232), (232, 172, 171, 233), (233, 171, 170, 234), (234, 170, 169, 235), (235, 169, 168, 236), (236, 168, 167, 237), (237, 167, 166, 238), (238, 166, 165, 239), (239, 165, 164, 240), (240, 164, 163, 241), (241, 163, 162, 242), (242, 162, 161, 243), (243, 161, 160, 244), (244, 160, 159, 245), (245, 159, 158, 246), (246, 158, 157, 247), (247, 157, 155, 218), (62, 187, 124, 1), (453, 681, 617), (356, 480, 617, 681, 453, 329), (516, 364, 488, 490, 366, 620), (516, 620, 366), (496, 248, 372, 401, 277, 673), (277, 496, 673), (557, 362, 652), (362, 486, 487, 363, 557, 652), (556, 363, 730), (363, 487, 484, 360, 556, 730), (553, 360, 677), (360, 484, 397, 273, 553, 677), (552, 273, 628), (273, 397, 399, 275, 552, 628), (549, 275, 718), (275, 399, 395, 271, 549, 718), (548, 271, 741), (271, 395, 396, 272, 548, 741), (545, 272, 703), (272, 396, 394, 270, 545, 703), (544, 270, 634), (270, 394, 400, 276, 544, 634), (541, 276, 642), (276, 400, 391, 267, 541, 642), (540, 267, 733), (267, 391, 392, 268, 540, 733), (537, 268, 666), (268, 392, 390, 266, 537, 666), (536, 266, 682), (266, 390, 393, 269, 536, 682), (533, 269, 728), (269, 393, 388, 264, 533, 728), (532, 264, 723), (264, 388, 389, 265, 532, 723), (529, 265, 638), (265, 389, 387, 263, 529, 638), (568, 386, 262, 263, 387, 646), (387, 568, 646), (567, 383, 259, 262, 386, 623), (386, 567, 623), (566, 384, 260, 259, 383, 738), (383, 566, 738), (565, 382, 258, 260, 384, 683), (384, 565, 683), (564, 385, 261, 258, 382, 659), (382, 564, 659), (563, 380, 256, 261, 385, 716), (385, 563, 716), (562, 381, 257, 256, 380, 742), (380, 562, 742), (561, 379, 255, 257, 381, 712), (381, 561, 712), (560, 378, 254, 255, 379, 635), (379, 560, 635), (559, 376, 252, 254, 378, 691), (378, 559, 691), (558, 377, 253, 252, 376, 686), (376, 558, 686), (572, 375, 251, 253, 377, 732), (377, 572, 732), (573, 374, 250, 251, 375, 705), (375, 573, 705), (574, 373, 249, 250, 374, 672), (374, 574, 672), (570, 372, 248, 249, 373, 639), (373, 570, 639), (364, 365, 489, 640, 591, 488), (591, 640, 489), (365, 361, 485, 727, 590, 489), (590, 727, 485), (361, 274, 398, 651, 589, 485), (589, 651, 398), (274, 300, 424, 698, 592, 398), (592, 698, 424), (300, 299, 423, 633, 594, 424), (594, 633, 423), (299, 301, 425, 675, 593, 423), (593, 675, 425), (301, 297, 421, 726, 588, 425), (588, 726, 421), (297, 298, 422, 644, 597, 421), (597, 644, 422), (298, 296, 420, 647, 596, 422), (596, 647, 420), (296, 302, 426, 668, 595, 420), (595, 668, 426), (302, 293, 417, 674, 587, 426), (587, 674, 417), (293, 294, 418, 662, 586, 417), (586, 662, 418), (294, 292, 416, 724, 585, 418), (585, 724, 416), (292, 295, 419, 711, 603, 416), (603, 711, 419), (295, 290, 414, 630, 602, 419), (602, 630, 414), (601, 414, 290, 291, 415, 624), (415, 601, 624), (600, 415, 291, 303, 427, 654), (427, 600, 654), (599, 427, 303, 287, 411, 632), (411, 599, 632), (598, 411, 287, 288, 412, 622), (412, 598, 622), (584, 412, 288, 286, 410, 689), (410, 584, 689), (583, 410, 286, 289, 413, 710), (413, 583, 710), (582, 413, 289, 284, 408, 707), (408, 582, 707), (581, 408, 284, 285, 409, 688), (409, 581, 688), (580, 409, 285, 283, 407, 658), (407, 580, 658), (579, 407, 283, 282, 406, 719), (406, 579, 719), (578, 406, 282, 280, 404, 637), (404, 578, 637), (577, 404, 280, 281, 405, 631), (405, 577, 631), (576, 405, 281, 279, 403, 740), (403, 576, 740), (575, 403, 279, 278, 402, 671), (402, 575, 671), (571, 402, 278, 277, 401, 657), (401, 571, 657), (555, 370, 715), (370, 494, 493, 369, 555, 715), (554, 368, 667), (368, 492, 494, 370, 554, 667), (551, 305, 739), (305, 428, 492, 368, 551, 739), (550, 306, 690), (306, 430, 428, 305, 550, 690), (547, 308, 655), (308, 432, 430, 306, 547, 655), (546, 307, 679), (307, 431, 432, 308, 546, 679), (543, 309, 641), (309, 433, 431, 307, 543, 641), (542, 310, 696), (310, 434, 433, 309, 542, 696), (539, 312, 704), (312, 436, 434, 310, 539, 704), (538, 311, 670), (311, 435, 436, 312, 538, 670), (535, 316, 729), (316, 440, 435, 311, 535, 729), (534, 313, 743), (313, 437, 440, 316, 534, 743), (531, 315, 665), (315, 439, 437, 313, 531, 665), (530, 314, 660), (314, 438, 439, 315, 530, 660), (528, 317, 700), (317, 441, 438, 314, 528, 700), (441, 317, 527, 708, 318, 442), (318, 708, 527), (442, 318, 526, 685, 320, 444), (320, 685, 526), (444, 320, 525, 676, 319, 443), (319, 676, 525), (443, 319, 524, 621, 324, 448), (324, 621, 524), (448, 324, 523, 722, 321, 445), (321, 722, 523), (445, 321, 522, 653, 323, 447), (323, 653, 522), (447, 323, 521, 680, 322, 446), (322, 680, 521), (446, 322, 520, 650, 332, 456), (332, 650, 520), (456, 332, 519, 697, 325, 449), (325, 697, 519), (449, 325, 518, 629, 327, 451), (327, 629, 518), (451, 327, 517, 625, 326, 450), (326, 625, 517), (450, 326, 499, 669, 331, 455), (331, 669, 499), (455, 331, 500, 643, 328, 452), (328, 643, 500), (452, 328, 501, 734, 330, 454), (330, 734, 501), (454, 330, 497, 701, 329, 453), (329, 701, 497), (371, 366, 490, 702, 605, 495), (605, 702, 490), (367, 371, 495, 664, 604, 491), (604, 664, 495), (304, 367, 491, 713, 607, 429), (607, 713, 491), (334, 304, 429, 636, 606, 457), (606, 636, 429), (333, 334, 457, 695, 610, 458), (610, 695, 457), (338, 333, 458, 737, 609, 459), (609, 737, 458), (335, 338, 459, 663, 608, 460), (608, 663, 459), (337, 335, 460, 706, 616, 462), (616, 706, 460), (336, 337, 462, 709, 615, 461), (615, 709, 462), (345, 336, 461, 731, 614, 469), (614, 731, 461), (340, 345, 469, 735, 613, 464), (613, 735, 469), (339, 340, 464, 725, 612, 463), (612, 725, 464), (344, 339, 463, 661, 611, 468), (611, 661, 463), (341, 344, 468, 649, 619, 465), (619, 649, 468), (343, 341, 465, 692, 618, 467), (618, 692, 465), (466, 342, 515, 687, 343, 467), (343, 687, 515), (483, 359, 514, 717, 342, 466), (342, 717, 514), (470, 346, 513, 694, 359, 483), (359, 694, 513), (472, 348, 512, 684, 346, 470), (346, 684, 512), (471, 347, 511, 627, 348, 472), (348, 627, 511), (476, 352, 510, 648, 347, 471), (347, 648, 510), (473, 349, 509, 645, 352, 476), (352, 645, 509), (475, 351, 508, 626, 349, 473), (349, 626, 508), (474, 350, 507, 721, 351, 475), (351, 721, 507), (482, 358, 506, 656, 350, 474), (350, 656, 506), (478, 354, 505, 699, 358, 482), (358, 699, 505), (477, 353, 504, 693, 354, 478), (354, 693, 504), (481, 357, 503, 678, 353, 477), (353, 678, 503), (479, 355, 502, 736, 357, 481), (357, 736, 502), (480, 356, 498, 720, 355, 479), (355, 720, 498), (486, 362, 369, 493, 569, 714), (569, 486, 714)])
me_cube_003.polygons.foreach_set('use_smooth', [True] * 376)
_uv = me_cube_003.uv_layers.new(name='UVMap')
_uv.uv.foreach_set('vector', [0.3905, 0.7527, 0.39, 0.7528, 0.3896, 0.75, 0.6104, 0.75, 0.6112, 0.75, 0.612, 0.7501, 0.6127, 0.7502, 0.6135, 0.7503, 0.6142, 0.7505, 0.6149, 0.7507, 0.6157, 0.751, 0.6164, 0.7513, 0.6171, 0.7516, 0.6177, 0.752, 0.6184, 0.7523, 0.619, 0.7528, 0.6196, 0.7532, 0.6202, 0.7537, 0.6207, 0.7543, 0.6213, 0.7548, 0.6218, 0.7554, 0.6222, 0.756, 0.6227, 0.7566, 0.623, 0.7573, 0.6234, 0.758, 0.6237, 0.7586, 0.624, 0.7593, 0.6243, 0.7601, 0.6245, 0.7608, 0.6247, 0.7615, 0.6248, 0.7623, 0.6249, 0.763, 0.625, 0.7638, 0.625, 0.7646, 0.625, 0.9854, 0.625, 0.9862, 0.6249, 0.987, 0.6248, 0.9877, 0.6247, 0.9885, 0.6245, 0.9892, 0.6243, 0.9899, 0.624, 0.9907, 0.6237, 0.9914, 0.6234, 0.9921, 0.623, 0.9927, 0.6227, 0.9934, 0.6222, 0.994, 0.6218, 0.9946, 0.6213, 0.9952, 0.6207, 0.9957, 0.6202, 0.9963, 0.6196, 0.9968, 0.619, 0.9972, 0.6184, 0.9977, 0.6177, 0.998, 0.617, 0.9984, 0.6164, 0.9987, 0.6157, 0.999, 0.6149, 0.9993, 0.6142, 0.9995, 0.6135, 0.9997, 0.6127, 0.9998, 0.612, 0.9999, 0.6112, 1.0, 0.6104, 1.0, 0.3896, 1.0, 0.39, 0.9972, 0.3908, 0.9973, 0.3915, 0.9974, 0.3922, 0.9975, 0.393, 0.9975, 0.5246, 0.9975, 0.6065, 0.9975, 0.6072, 0.9975, 0.608, 0.9974, 0.6087, 0.9973, 0.6094, 0.9972, 0.6101, 0.997, 0.6108, 0.9968, 0.6115, 0.9966, 0.6122, 0.9963, 0.6129, 0.9959, 0.6135, 0.9956, 0.6141, 0.9952, 0.6148, 0.9948, 0.6153, 0.9943, 0.6159, 0.9938, 0.6164, 0.9933, 0.6169, 0.9928, 0.6174, 0.9922, 0.6179, 0.9916, 0.6183, 0.991, 0.6187, 0.9904, 0.619, 0.9897, 0.6193, 0.989, 0.6196, 0.9883, 0.6199, 0.9876, 0.6201, 0.9869, 0.6202, 0.9862, 0.6204, 0.9855, 0.6205, 0.9847, 0.6205, 0.984, 0.6206, 0.9832, 0.6206, 0.8498, 0.6206, 0.7668, 0.6205, 0.766, 0.6205, 0.7653, 0.6204, 0.7645, 0.6202, 0.7638, 0.6201, 0.7631, 0.6199, 0.7624, 0.6196, 0.7617, 0.6193, 0.761, 0.619, 0.7603, 0.6187, 0.7596, 0.6183, 0.759, 0.6179, 0.7584, 0.6174, 0.7578, 0.6169, 0.7572, 0.6164, 0.7567, 0.6162, 0.7565, 0.6159, 0.7562, 0.6157, 0.756, 0.6153, 0.7557, 0.6151, 0.7555, 0.6148, 0.7552, 0.6145, 0.7551, 0.6141, 0.7548, 0.6139, 0.7547, 0.6135, 0.7544, 0.6133, 0.7543, 0.6129, 0.7541, 0.6126, 0.7539, 0.6122, 0.7537, 0.6119, 0.7536, 0.6115, 0.7534, 0.6113, 0.7534, 0.6108, 0.7532, 0.6106, 0.7531, 0.6101, 0.753, 0.6098, 0.7529, 0.6094, 0.7528, 0.6091, 0.7528, 0.6087, 0.7527, 0.6084, 0.7526, 0.608, 0.7526, 0.6077, 0.7526, 0.6072, 0.7525, 0.6069, 0.7525, 0.6065, 0.7525, 0.393, 0.7525, 0.3927, 0.7525, 0.3922, 0.7525, 0.3919, 0.7525, 0.3915, 0.7526, 0.3912, 0.7526, 0.3908, 0.7527, 0.3751, 0.987, 0.375, 0.9862, 0.375, 0.9854, 0.375, 0.7646, 0.375, 0.7638, 0.3751, 0.763, 0.3752, 0.7623, 0.3753, 0.7615, 0.3755, 0.7608, 0.3757, 0.7601, 0.376, 0.7593, 0.3763, 0.7586, 0.3766, 0.758, 0.377, 0.7573, 0.3773, 0.7566, 0.3778, 0.756, 0.3782, 0.7554, 0.3787, 0.7548, 0.3793, 0.7543, 0.3798, 0.7537, 0.3804, 0.7532, 0.381, 0.7528, 0.3816, 0.7523, 0.3823, 0.752, 0.383, 0.7516, 0.3836, 0.7513, 0.3843, 0.751, 0.3851, 0.7507, 0.3858, 0.7505, 0.3865, 0.7503, 0.3873, 0.7502, 0.388, 0.7501, 0.3888, 0.75, 0.3896, 0.75, 0.39, 0.7528, 0.3898, 0.7529, 0.3893, 0.753, 0.3891, 0.7531, 0.3886, 0.7532, 0.3883, 0.7533, 0.3879, 0.7534, 0.3877, 0.7536, 0.3872, 0.7537, 0.387, 0.7539, 0.3866, 0.7541, 0.3863, 0.7542, 0.3859, 0.7544, 0.3857, 0.7546, 0.3853, 0.7548, 0.3851, 0.755, 0.3847, 0.7552, 0.3845, 0.7554, 0.3841, 0.7557, 0.3839, 0.7559, 0.3835, 0.7562, 0.3833, 0.7564, 0.383, 0.7567, 0.3828, 0.7569, 0.3825, 0.7572, 0.3823, 0.7574, 0.382, 0.7578, 0.3819, 0.758, 0.3816, 0.7584, 0.3814, 0.7586, 0.3812, 0.759, 0.381, 0.7592, 0.3808, 0.7596, 0.3806, 0.7599, 0.3804, 0.7603, 0.3803, 0.7605, 0.3801, 0.761, 0.38, 0.7612, 0.3798, 0.7617, 0.3797, 0.7619, 0.3796, 0.7624, 0.3795, 0.7626, 0.3794, 0.7631, 0.3793, 0.7634, 0.3792, 0.7638, 0.3791, 0.7641, 0.3791, 0.7645, 0.379, 0.7648, 0.379, 0.7653, 0.3789, 0.7656, 0.3789, 0.766, 0.3789, 0.7663, 0.3789, 0.7668, 0.3789, 0.9832, 0.3789, 0.9835, 0.3789, 0.984, 0.3789, 0.9843, 0.379, 0.9847, 0.379, 0.985, 0.3791, 0.9855, 0.3791, 0.9857, 0.3792, 0.9862, 0.3793, 0.9865, 0.3794, 0.9869, 0.3794, 0.9872, 0.3796, 0.9876, 0.3797, 0.9879, 0.3798, 0.9883, 0.3799, 0.9886, 0.3801, 0.989, 0.3802, 0.9893, 0.3804, 0.9897, 0.3806, 0.99, 0.3808, 0.9904, 0.3809, 0.9906, 0.3812, 0.991, 0.3813, 0.9912, 0.3816, 0.9916, 0.3817, 0.9918, 0.382, 0.9922, 0.3822, 0.9924, 0.3825, 0.9928, 0.3827, 0.993, 0.383, 0.9933, 0.3835, 0.9938, 0.3841, 0.9943, 0.3847, 0.9948, 0.3853, 0.9952, 0.3859, 0.9956, 0.3866, 0.9959, 0.3872, 0.9963, 0.3879, 0.9966, 0.3886, 0.9968, 0.3893, 0.997, 0.39, 0.9972, 0.3896, 1.0, 0.3888, 1.0, 0.388, 0.9999, 0.3873, 0.9998, 0.3865, 0.9997, 0.3858, 0.9995, 0.3851, 0.9993, 0.3843, 0.999, 0.3836, 0.9987, 0.383, 0.9984, 0.3823, 0.998, 0.3816, 0.9977, 0.381, 0.9972, 0.3804, 0.9968, 0.3798, 0.9963, 0.3793, 0.9957, 0.3787, 0.9952, 0.3782, 0.9946, 0.3778, 0.994, 0.3773, 0.9934, 0.377, 0.9927, 0.3766, 0.992, 0.3763, 0.9914, 0.376, 0.9907, 0.3757, 0.9899, 0.3755, 0.9892, 0.3753, 0.9885, 0.3752, 0.9877, 0.3896, 0.5, 0.6104, 0.5, 0.6104, 0.75, 0.3896, 0.75, 0.6396, 0.5, 0.8604, 0.5, 0.8604, 0.75, 0.6396, 0.75, 0.3896, 0.0, 0.6104, 0.0, 0.6104, 0.25, 0.3896, 0.25, 0.3751, 0.487, 0.375, 0.4862, 0.375, 0.4854, 0.375, 0.2646, 0.375, 0.2638, 0.3751, 0.263, 0.3752, 0.2623, 0.3753, 0.2615, 0.3755, 0.2608, 0.3757, 0.2601, 0.376, 0.2593, 0.3763, 0.2586, 0.3766, 0.258, 0.377, 0.2573, 0.3773, 0.2566, 0.3778, 0.256, 0.3782, 0.2554, 0.3787, 0.2548, 0.3793, 0.2543, 0.3798, 0.2537, 0.3804, 0.2532, 0.381, 0.2528, 0.3816, 0.2523, 0.3823, 0.252, 0.383, 0.2516, 0.3836, 0.2513, 0.3843, 0.251, 0.3851, 0.2507, 0.3858, 0.2505, 0.3865, 0.2503, 0.3873, 0.2502, 0.388, 0.2501, 0.3888, 0.25, 0.3896, 0.25, 0.39, 0.2528, 0.3895, 0.2529, 0.3893, 0.253, 0.3888, 0.2531, 0.3886, 0.2532, 0.3881, 0.2534, 0.3879, 0.2534, 0.3874, 0.2537, 0.3872, 0.2537, 0.3867, 0.254, 0.3866, 0.2541, 0.3861, 0.2543, 0.3859, 0.2544, 0.3855, 0.2547, 0.3853, 0.2548, 0.3848, 0.2551, 0.3847, 0.2552, 0.3842, 0.2556, 0.3841, 0.2557, 0.3837, 0.256, 0.3835, 0.2562, 0.3831, 0.2566, 0.383, 0.2567, 0.3825, 0.2572, 0.382, 0.2578, 0.3816, 0.2584, 0.3812, 0.259, 0.3808, 0.2596, 0.3804, 0.2603, 0.3801, 0.261, 0.3798, 0.2617, 0.3796, 0.2624, 0.3794, 0.2631, 0.3792, 0.2638, 0.3791, 0.2645, 0.379, 0.2653, 0.3789, 0.266, 0.3789, 0.2668, 0.3789, 0.3195, 0.3789, 0.4832, 0.3789, 0.484, 0.379, 0.4847, 0.3791, 0.4855, 0.3792, 0.4862, 0.3794, 0.4869, 0.3796, 0.4876, 0.3798, 0.4883, 0.3801, 0.489, 0.3804, 0.4897, 0.3808, 0.4904, 0.3812, 0.491, 0.3816, 0.4916, 0.382, 0.4922, 0.3825, 0.4928, 0.383, 0.4933, 0.3835, 0.4938, 0.3841, 0.4943, 0.3847, 0.4948, 0.3853, 0.4952, 0.3859, 0.4956, 0.3866, 0.4959, 0.3872, 0.4963, 0.3879, 0.4966, 0.3886, 0.4968, 0.3893, 0.497, 0.39, 0.4972, 0.3896, 0.5, 0.3888, 0.5, 0.388, 0.4999, 0.3873, 0.4998, 0.3865, 0.4997, 0.3858, 0.4995, 0.3851, 0.4993, 0.3843, 0.499, 0.3836, 0.4987, 0.383, 0.4984, 0.3823, 0.498, 0.3816, 0.4977, 0.381, 0.4972, 0.3804, 0.4968, 0.3798, 0.4963, 0.3793, 0.4957, 0.3787, 0.4952, 0.3782, 0.4946, 0.3778, 0.494, 0.3773, 0.4934, 0.377, 0.4927, 0.3766, 0.492, 0.3763, 0.4914, 0.376, 0.4907, 0.3757, 0.4899, 0.3755, 0.4892, 0.3753, 0.4885, 0.3752, 0.4877, 0.39, 0.2528, 0.3896, 0.25, 0.6104, 0.25, 0.6112, 0.25, 0.612, 0.2501, 0.6127, 0.2502, 0.6135, 0.2503, 0.6142, 0.2505, 0.6149, 0.2507, 0.6157, 0.251, 0.6164, 0.2513, 0.6171, 0.2516, 0.6177, 0.252, 0.6184, 0.2523, 0.619, 0.2528, 0.6196, 0.2532, 0.6202, 0.2537, 0.6207, 0.2543, 0.6213, 0.2548, 0.6218, 0.2554, 0.6222, 0.256, 0.6227, 0.2566, 0.623, 0.2573, 0.6234, 0.258, 0.6237, 0.2586, 0.624, 0.2593, 0.6243, 0.2601, 0.6245, 0.2608, 0.6247, 0.2615, 0.6248, 0.2623, 0.6249, 0.263, 0.625, 0.2638, 0.625, 0.2646, 0.625, 0.4854, 0.625, 0.4862, 0.6249, 0.487, 0.6248, 0.4877, 0.6247, 0.4885, 0.6245, 0.4892, 0.6243, 0.4899, 0.624, 0.4907, 0.6237, 0.4914, 0.6234, 0.492, 0.623, 0.4927, 0.6227, 0.4934, 0.6222, 0.494, 0.6218, 0.4946, 0.6213, 0.4952, 0.6207, 0.4957, 0.6202, 0.4963, 0.6196, 0.4968, 0.619, 0.4972, 0.6184, 0.4977, 0.6177, 0.498, 0.617, 0.4984, 0.6164, 0.4987, 0.6157, 0.499, 0.6149, 0.4993, 0.6142, 0.4995, 0.6135, 0.4997, 0.6127, 0.4998, 0.612, 0.4999, 0.6112, 0.5, 0.6104, 0.5, 0.3896, 0.5, 0.39, 0.4972, 0.3908, 0.4973, 0.3915, 0.4974, 0.3922, 0.4975, 0.393, 0.4975, 0.445, 0.4975, 0.6065, 0.4975, 0.6072, 0.4975, 0.608, 0.4974, 0.6087, 0.4973, 0.6094, 0.4972, 0.6101, 0.497, 0.6108, 0.4968, 0.6115, 0.4966, 0.6122, 0.4963, 0.6129, 0.4959, 0.6135, 0.4956, 0.6141, 0.4952, 0.6148, 0.4948, 0.6153, 0.4943, 0.6159, 0.4938, 0.6164, 0.4933, 0.6168, 0.4929, 0.6169, 0.4928, 0.6173, 0.4923, 0.6174, 0.4922, 0.6178, 0.4918, 0.6179, 0.4916, 0.6182, 0.4912, 0.6183, 0.491, 0.6186, 0.4905, 0.6187, 0.4904, 0.6189, 0.4899, 0.619, 0.4897, 0.6193, 0.4892, 0.6193, 0.489, 0.6196, 0.4885, 0.6196, 0.4883, 0.6198, 0.4878, 0.6199, 0.4876, 0.62, 0.4871, 0.6201, 0.4869, 0.6202, 0.4864, 0.6202, 0.4862, 0.6203, 0.4856, 0.6204, 0.4855, 0.6205, 0.4849, 0.6205, 0.4847, 0.6205, 0.4842, 0.6205, 0.484, 0.6206, 0.4834, 0.6206, 0.4832, 0.6206, 0.2668, 0.6205, 0.2662, 0.6205, 0.266, 0.6205, 0.2655, 0.6205, 0.2653, 0.6204, 0.2647, 0.6204, 0.2645, 0.6203, 0.264, 0.6202, 0.2638, 0.6201, 0.2633, 0.6201, 0.2631, 0.6199, 0.2625, 0.6199, 0.2624, 0.6197, 0.2618, 0.6196, 0.2617, 0.6194, 0.2611, 0.6193, 0.261, 0.6191, 0.2605, 0.619, 0.2603, 0.6188, 0.2598, 0.6187, 0.2596, 0.6184, 0.2592, 0.6183, 0.259, 0.618, 0.2585, 0.6179, 0.2584, 0.6175, 0.2579, 0.6174, 0.2578, 0.6171, 0.2574, 0.6169, 0.2572, 0.6166, 0.2568, 0.6164, 0.2567, 0.616, 0.2563, 0.6159, 0.2562, 0.6155, 0.2558, 0.6153, 0.2557, 0.6149, 0.2553, 0.6148, 0.2552, 0.6143, 0.2549, 0.6141, 0.2548, 0.6137, 0.2545, 0.6135, 0.2544, 0.613, 0.2541, 0.6129, 0.2541, 0.6124, 0.2538, 0.6122, 0.2537, 0.6117, 0.2535, 0.6115, 0.2534, 0.611, 0.2533, 0.6108, 0.2532, 0.6103, 0.253, 0.6101, 0.253, 0.6096, 0.2529, 0.6094, 0.2528, 0.6089, 0.2527, 0.6087, 0.2527, 0.6081, 0.2526, 0.608, 0.2526, 0.6074, 0.2525, 0.6072, 0.2525, 0.6067, 0.2525, 0.6065, 0.2525, 0.393, 0.2525, 0.3924, 0.2525, 0.3922, 0.2525, 0.3917, 0.2526, 0.3915, 0.2526, 0.3909, 0.2527, 0.3908, 0.2527, 0.3902, 0.2528, 0.1396, 0.5, 0.1396, 0.75, 0.1388, 0.75, 0.1388, 0.5, 0.1388, 0.5, 0.1388, 0.75, 0.138, 0.75, 0.138, 0.5, 0.138, 0.5, 0.138, 0.75, 0.1373, 0.75, 0.1373, 0.5, 0.1373, 0.5, 0.1373, 0.75, 0.1365, 0.75, 0.1365, 0.5, 0.1365, 0.5, 0.1365, 0.75, 0.1358, 0.75, 0.1358, 0.5, 0.1358, 0.5, 0.1358, 0.75, 0.1351, 0.75, 0.1351, 0.5, 0.1351, 0.5, 0.1351, 0.75, 0.1343, 0.75, 0.1343, 0.5, 0.1343, 0.5, 0.1343, 0.75, 0.1336, 0.75, 0.1336, 0.5, 0.1336, 0.5, 0.1336, 0.75, 0.133, 0.75, 0.133, 0.5, 0.133, 0.5, 0.133, 0.75, 0.1323, 0.75, 0.1323, 0.5, 0.1323, 0.5, 0.1323, 0.75, 0.1316, 0.75, 0.1316, 0.5, 0.1316, 0.5, 0.1316, 0.75, 0.131, 0.75, 0.131, 0.5, 0.131, 0.5, 0.131, 0.75, 0.1304, 0.75, 0.1304, 0.5, 0.1304, 0.5, 0.1304, 0.75, 0.1298, 0.75, 0.1298, 0.5, 0.1298, 0.5, 0.1298, 0.75, 0.125, 0.75, 0.125, 0.5, 0.375, 0.25, 0.375, 0.0, 0.3798, 0.0, 0.3798, 0.25, 0.3798, 0.25, 0.3798, 0.0, 0.3804, 0.0, 0.3804, 0.25, 0.3804, 0.25, 0.3804, 0.0, 0.381, 0.0, 0.381, 0.25, 0.381, 0.25, 0.381, 0.0, 0.3816, 0.0, 0.3816, 0.25, 0.3816, 0.25, 0.3816, 0.0, 0.3823, 0.0, 0.3823, 0.25, 0.3823, 0.25, 0.3823, 0.0, 0.383, 0.0, 0.383, 0.25, 0.383, 0.25, 0.383, 0.0, 0.3836, 0.0, 0.3836, 0.25, 0.3836, 0.25, 0.3836, 0.0, 0.3843, 0.0, 0.3843, 0.25, 0.3843, 0.25, 0.3843, 0.0, 0.3851, 0.0, 0.3851, 0.25, 0.3851, 0.25, 0.3851, 0.0, 0.3858, 0.0, 0.3858, 0.25, 0.3858, 0.25, 0.3858, 0.0, 0.3865, 0.0, 0.3865, 0.25, 0.3865, 0.25, 0.3865, 0.0, 0.3873, 0.0, 0.3873, 0.25, 0.3873, 0.25, 0.3873, 0.0, 0.388, 0.0, 0.388, 0.25, 0.388, 0.25, 0.388, 0.0, 0.3888, 0.0, 0.3888, 0.25, 0.3888, 0.25, 0.3888, 0.0, 0.3896, 0.0, 0.3896, 0.25, 0.8604, 0.75, 0.8604, 0.5, 0.8612, 0.5, 0.8612, 0.75, 0.8612, 0.75, 0.8612, 0.5, 0.862, 0.5, 0.862, 0.75, 0.862, 0.75, 0.862, 0.5, 0.8627, 0.5, 0.8627, 0.75, 0.8627, 0.75, 0.8627, 0.5, 0.8635, 0.5, 0.8635, 0.75, 0.8635, 0.75, 0.8635, 0.5, 0.8642, 0.5, 0.8642, 0.75, 0.8642, 0.75, 0.8642, 0.5, 0.8649, 0.5, 0.8649, 0.75, 0.8649, 0.75, 0.8649, 0.5, 0.8657, 0.5, 0.8657, 0.75, 0.8657, 0.75, 0.8657, 0.5, 0.8664, 0.5, 0.8664, 0.75, 0.8664, 0.75, 0.8664, 0.5, 0.867, 0.5, 0.867, 0.75, 0.867, 0.75, 0.867, 0.5, 0.8677, 0.5, 0.8677, 0.75, 0.8677, 0.75, 0.8677, 0.5, 0.8684, 0.5, 0.8684, 0.75, 0.8684, 0.75, 0.8684, 0.5, 0.869, 0.5, 0.869, 0.75, 0.869, 0.75, 0.869, 0.5, 0.8696, 0.5, 0.8696, 0.75, 0.8696, 0.75, 0.8696, 0.5, 0.8702, 0.5, 0.8702, 0.75, 0.8702, 0.75, 0.8702, 0.5, 0.875, 0.5, 0.875, 0.75, 0.625, 0.0, 0.625, 0.25, 0.6202, 0.25, 0.6202, 0.0, 0.6202, 0.0, 0.6202, 0.25, 0.6196, 0.25, 0.6196, 0.0, 0.6196, 0.0, 0.6196, 0.25, 0.619, 0.25, 0.619, 0.0, 0.619, 0.0, 0.619, 0.25, 0.6184, 0.25, 0.6184, 0.0, 0.6184, 0.0, 0.6184, 0.25, 0.6177, 0.25, 0.6177, 0.0, 0.6177, 0.0, 0.6177, 0.25, 0.617, 0.25, 0.617, 0.0, 0.617, 0.0, 0.617, 0.25, 0.6164, 0.25, 0.6164, 0.0, 0.6164, 0.0, 0.6164, 0.25, 0.6157, 0.25, 0.6157, 0.0, 0.6157, 0.0, 0.6157, 0.25, 0.6149, 0.25, 0.6149, 0.0, 0.6149, 0.0, 0.6149, 0.25, 0.6142, 0.25, 0.6142, 0.0, 0.6142, 0.0, 0.6142, 0.25, 0.6135, 0.25, 0.6135, 0.0, 0.6135, 0.0, 0.6135, 0.25, 0.6127, 0.25, 0.6127, 0.0, 0.6127, 0.0, 0.6127, 0.25, 0.612, 0.25, 0.612, 0.0, 0.612, 0.0, 0.612, 0.25, 0.6112, 0.25, 0.6112, 0.0, 0.6112, 0.0, 0.6112, 0.25, 0.6104, 0.25, 0.6104, 0.0, 0.3604, 0.75, 0.3604, 0.5, 0.3612, 0.5, 0.3612, 0.75, 0.3612, 0.75, 0.3612, 0.5, 0.362, 0.5, 0.362, 0.75, 0.362, 0.75, 0.362, 0.5, 0.3627, 0.5, 0.3627, 0.75, 0.3627, 0.75, 0.3627, 0.5, 0.3635, 0.5, 0.3635, 0.75, 0.3635, 0.75, 0.3635, 0.5, 0.3642, 0.5, 0.3642, 0.75, 0.3642, 0.75, 0.3642, 0.5, 0.3649, 0.5, 0.3649, 0.75, 0.3649, 0.75, 0.3649, 0.5, 0.3657, 0.5, 0.3657, 0.75, 0.3657, 0.75, 0.3657, 0.5, 0.3664, 0.5, 0.3664, 0.75, 0.3664, 0.75, 0.3664, 0.5, 0.367, 0.5, 0.367, 0.75, 0.367, 0.75, 0.367, 0.5, 0.3677, 0.5, 0.3677, 0.75, 0.3677, 0.75, 0.3677, 0.5, 0.3684, 0.5, 0.3684, 0.75, 0.3684, 0.75, 0.3684, 0.5, 0.369, 0.5, 0.369, 0.75, 0.369, 0.75, 0.369, 0.5, 0.3696, 0.5, 0.3696, 0.75, 0.3696, 0.75, 0.3696, 0.5, 0.3702, 0.5, 0.3702, 0.75, 0.3702, 0.75, 0.3702, 0.5, 0.375, 0.5, 0.375, 0.75, 0.375, 0.75, 0.375, 0.5, 0.3798, 0.5, 0.3798, 0.75, 0.3798, 0.75, 0.3798, 0.5, 0.3804, 0.5, 0.3804, 0.75, 0.3804, 0.75, 0.3804, 0.5, 0.381, 0.5, 0.381, 0.75, 0.381, 0.75, 0.381, 0.5, 0.3816, 0.5, 0.3816, 0.75, 0.3816, 0.75, 0.3816, 0.5, 0.3823, 0.5, 0.3823, 0.75, 0.3823, 0.75, 0.3823, 0.5, 0.383, 0.5, 0.383, 0.75, 0.383, 0.75, 0.383, 0.5, 0.3836, 0.5, 0.3836, 0.75, 0.3836, 0.75, 0.3836, 0.5, 0.3843, 0.5, 0.3843, 0.75, 0.3843, 0.75, 0.3843, 0.5, 0.3851, 0.5, 0.3851, 0.75, 0.3851, 0.75, 0.3851, 0.5, 0.3858, 0.5, 0.3858, 0.75, 0.3858, 0.75, 0.3858, 0.5, 0.3865, 0.5, 0.3865, 0.75, 0.3865, 0.75, 0.3865, 0.5, 0.3873, 0.5, 0.3873, 0.75, 0.3873, 0.75, 0.3873, 0.5, 0.388, 0.5, 0.388, 0.75, 0.388, 0.75, 0.388, 0.5, 0.3888, 0.5, 0.3888, 0.75, 0.3888, 0.75, 0.3888, 0.5, 0.3896, 0.5, 0.3896, 0.75, 0.6396, 0.5, 0.6396, 0.75, 0.6388, 0.75, 0.6388, 0.5, 0.6388, 0.5, 0.6388, 0.75, 0.638, 0.75, 0.638, 0.5, 0.638, 0.5, 0.638, 0.75, 0.6373, 0.75, 0.6373, 0.5, 0.6373, 0.5, 0.6373, 0.75, 0.6365, 0.75, 0.6365, 0.5, 0.6365, 0.5, 0.6365, 0.75, 0.6358, 0.75, 0.6358, 0.5, 0.6358, 0.5, 0.6358, 0.75, 0.6351, 0.75, 0.6351, 0.5, 0.6351, 0.5, 0.6351, 0.75, 0.6343, 0.75, 0.6343, 0.5, 0.6343, 0.5, 0.6343, 0.75, 0.6336, 0.75, 0.6336, 0.5, 0.6336, 0.5, 0.6336, 0.75, 0.633, 0.75, 0.633, 0.5, 0.633, 0.5, 0.633, 0.75, 0.6323, 0.75, 0.6323, 0.5, 0.6323, 0.5, 0.6323, 0.75, 0.6316, 0.75, 0.6316, 0.5, 0.6316, 0.5, 0.6316, 0.75, 0.631, 0.75, 0.631, 0.5, 0.631, 0.5, 0.631, 0.75, 0.6304, 0.75, 0.6304, 0.5, 0.6304, 0.5, 0.6304, 0.75, 0.6298, 0.75, 0.6298, 0.5, 0.6298, 0.5, 0.6298, 0.75, 0.625, 0.75, 0.625, 0.5, 0.625, 0.5, 0.625, 0.75, 0.6202, 0.75, 0.6202, 0.5, 0.6202, 0.5, 0.6202, 0.75, 0.6196, 0.75, 0.6196, 0.5, 0.6196, 0.5, 0.6196, 0.75, 0.619, 0.75, 0.619, 0.5, 0.619, 0.5, 0.619, 0.75, 0.6184, 0.75, 0.6184, 0.5, 0.6184, 0.5, 0.6184, 0.75, 0.6177, 0.75, 0.6177, 0.5, 0.6177, 0.5, 0.6177, 0.75, 0.617, 0.75, 0.617, 0.5, 0.617, 0.5, 0.617, 0.75, 0.6164, 0.75, 0.6164, 0.5, 0.6164, 0.5, 0.6164, 0.75, 0.6157, 0.75, 0.6157, 0.5, 0.6157, 0.5, 0.6157, 0.75, 0.6149, 0.75, 0.6149, 0.5, 0.6149, 0.5, 0.6149, 0.75, 0.6142, 0.75, 0.6142, 0.5, 0.6142, 0.5, 0.6142, 0.75, 0.6135, 0.75, 0.6135, 0.5, 0.6135, 0.5, 0.6135, 0.75, 0.6127, 0.75, 0.6127, 0.5, 0.6127, 0.5, 0.6127, 0.75, 0.612, 0.75, 0.612, 0.5, 0.612, 0.5, 0.612, 0.75, 0.6112, 0.75, 0.6112, 0.5, 0.6112, 0.5, 0.6112, 0.75, 0.6104, 0.75, 0.6104, 0.5, 0.1396, 0.5, 0.3604, 0.5, 0.3604, 0.75, 0.1396, 0.75, 0.3896, 0.5609, 0.4521, 0.5708, 0.4434, 0.5609, 0.6104, 0.5959, 0.6104, 0.5609, 0.4434, 0.5609, 0.4521, 0.5708, 0.3896, 0.5609, 0.3896, 0.5959, 0.7243, 0.5959, 0.8604, 0.5959, 0.8604, 0.5609, 0.6396, 0.5609, 0.6396, 0.5959, 0.7139, 0.5841, 0.7243, 0.5959, 0.7139, 0.5841, 0.6396, 0.5959, 0.5257, 0.1541, 0.3896, 0.1541, 0.3896, 0.1891, 0.6104, 0.1891, 0.6104, 0.1541, 0.5361, 0.1659, 0.6104, 0.1541, 0.5257, 0.1541, 0.5361, 0.1659, 0.1393, 0.5959, 0.1396, 0.5959, 0.1393, 0.5841, 0.1396, 0.5959, 0.1396, 0.5609, 0.1388, 0.5609, 0.1388, 0.5959, 0.1393, 0.5959, 0.1393, 0.5841, 0.1385, 0.5959, 0.1388, 0.5959, 0.1385, 0.5841, 0.1388, 0.5959, 0.1388, 0.5609, 0.138, 0.5609, 0.138, 0.5959, 0.1385, 0.5959, 0.1385, 0.5841, 0.1377, 0.5959, 0.138, 0.5959, 0.1378, 0.5841, 0.138, 0.5959, 0.138, 0.5609, 0.1373, 0.5609, 0.1373, 0.5959, 0.1377, 0.5959, 0.1378, 0.5841, 0.137, 0.5959, 0.1373, 0.5959, 0.137, 0.5841, 0.1373, 0.5959, 0.1373, 0.5609, 0.1365, 0.5609, 0.1365, 0.5959, 0.137, 0.5959, 0.137, 0.5841, 0.1362, 0.5959, 0.1365, 0.5959, 0.1363, 0.5841, 0.1365, 0.5959, 0.1365, 0.5609, 0.1358, 0.5609, 0.1358, 0.5959, 0.1362, 0.5959, 0.1363, 0.5841, 0.1355, 0.5959, 0.1358, 0.5959, 0.1355, 0.5841, 0.1358, 0.5959, 0.1358, 0.5609, 0.1351, 0.5609, 0.1351, 0.5959, 0.1355, 0.5959, 0.1355, 0.5841, 0.1348, 0.5959, 0.1351, 0.5959, 0.1348, 0.5841, 0.1351, 0.5959, 0.1351, 0.5609, 0.1343, 0.5609, 0.1343, 0.5959, 0.1348, 0.5959, 0.1348, 0.5841, 0.1341, 0.5959, 0.1343, 0.5959, 0.1341, 0.5841, 0.1343, 0.5959, 0.1343, 0.5609, 0.1336, 0.5609, 0.1336, 0.5959, 0.1341, 0.5959, 0.1341, 0.5841, 0.1334, 0.5959, 0.1336, 0.5959, 0.1334, 0.5841, 0.1336, 0.5959, 0.1336, 0.5609, 0.133, 0.5609, 0.133, 0.5959, 0.1334, 0.5959, 0.1334, 0.5841, 0.1327, 0.5959, 0.133, 0.5959, 0.1327, 0.5841, 0.133, 0.5959, 0.133, 0.5609, 0.1323, 0.5609, 0.1323, 0.5959, 0.1327, 0.5959, 0.1327, 0.5841, 0.132, 0.5959, 0.1323, 0.5959, 0.1321, 0.5841, 0.1323, 0.5959, 0.1323, 0.5609, 0.1316, 0.5609, 0.1316, 0.5959, 0.132, 0.5959, 0.1321, 0.5841, 0.1314, 0.5959, 0.1316, 0.5959, 0.1314, 0.5841, 0.1316, 0.5959, 0.1316, 0.5609, 0.131, 0.5609, 0.131, 0.5959, 0.1314, 0.5959, 0.1314, 0.5841, 0.1308, 0.5959, 0.131, 0.5959, 0.1308, 0.5841, 0.131, 0.5959, 0.131, 0.5609, 0.1304, 0.5609, 0.1304, 0.5959, 0.1308, 0.5959, 0.1308, 0.5841, 0.1302, 0.5959, 0.1304, 0.5959, 0.1302, 0.5841, 0.1304, 0.5959, 0.1304, 0.5609, 0.1298, 0.5609, 0.1298, 0.5959, 0.1302, 0.5959, 0.1302, 0.5841, 0.128, 0.5959, 0.1298, 0.5959, 0.1282, 0.5841, 0.1298, 0.5959, 0.1298, 0.5609, 0.125, 0.5609, 0.125, 0.5959, 0.128, 0.5959, 0.1282, 0.5841, 0.3762, 0.1891, 0.3798, 0.1891, 0.3798, 0.1541, 0.375, 0.1541, 0.375, 0.1891, 0.3764, 0.1792, 0.375, 0.1891, 0.3762, 0.1891, 0.3764, 0.1792, 0.38, 0.1891, 0.3804, 0.1891, 0.3804, 0.1541, 0.3798, 0.1541, 0.3798, 0.1891, 0.38, 0.1792, 0.3798, 0.1891, 0.38, 0.1891, 0.38, 0.1792, 0.3805, 0.1891, 0.381, 0.1891, 0.381, 0.1541, 0.3804, 0.1541, 0.3804, 0.1891, 0.3806, 0.1792, 0.3804, 0.1891, 0.3805, 0.1891, 0.3806, 0.1792, 0.3812, 0.1891, 0.3816, 0.1891, 0.3816, 0.1541, 0.381, 0.1541, 0.381, 0.1891, 0.3812, 0.1792, 0.381, 0.1891, 0.3812, 0.1891, 0.3812, 0.1792, 0.3818, 0.1891, 0.3823, 0.1891, 0.3823, 0.1541, 0.3816, 0.1541, 0.3816, 0.1891, 0.3818, 0.1792, 0.3816, 0.1891, 0.3818, 0.1891, 0.3818, 0.1792, 0.3824, 0.1891, 0.383, 0.1891, 0.383, 0.1541, 0.3823, 0.1541, 0.3823, 0.1891, 0.3825, 0.1792, 0.3823, 0.1891, 0.3824, 0.1891, 0.3825, 0.1792, 0.3831, 0.1891, 0.3836, 0.1891, 0.3836, 0.1541, 0.383, 0.1541, 0.383, 0.1891, 0.3831, 0.1792, 0.383, 0.1891, 0.3831, 0.1891, 0.3831, 0.1792, 0.3838, 0.1891, 0.3843, 0.1891, 0.3843, 0.1541, 0.3836, 0.1541, 0.3836, 0.1891, 0.3838, 0.1792, 0.3836, 0.1891, 0.3838, 0.1891, 0.3838, 0.1792, 0.3845, 0.1891, 0.3851, 0.1891, 0.3851, 0.1541, 0.3843, 0.1541, 0.3843, 0.1891, 0.3845, 0.1792, 0.3843, 0.1891, 0.3845, 0.1891, 0.3845, 0.1792, 0.3852, 0.1891, 0.3858, 0.1891, 0.3858, 0.1541, 0.3851, 0.1541, 0.3851, 0.1891, 0.3853, 0.1792, 0.3851, 0.1891, 0.3852, 0.1891, 0.3853, 0.1792, 0.386, 0.1891, 0.3865, 0.1891, 0.3865, 0.1541, 0.3858, 0.1541, 0.3858, 0.1891, 0.386, 0.1792, 0.3858, 0.1891, 0.386, 0.1891, 0.386, 0.1792, 0.3867, 0.1891, 0.3873, 0.1891, 0.3873, 0.1541, 0.3865, 0.1541, 0.3865, 0.1891, 0.3867, 0.1792, 0.3865, 0.1891, 0.3867, 0.1891, 0.3867, 0.1792, 0.3875, 0.1891, 0.388, 0.1891, 0.388, 0.1541, 0.3873, 0.1541, 0.3873, 0.1891, 0.3875, 0.1792, 0.3873, 0.1891, 0.3875, 0.1891, 0.3875, 0.1792, 0.3882, 0.1891, 0.3888, 0.1891, 0.3888, 0.1541, 0.388, 0.1541, 0.388, 0.1891, 0.3883, 0.1792, 0.388, 0.1891, 0.3882, 0.1891, 0.3883, 0.1792, 0.389, 0.1891, 0.3896, 0.1891, 0.3896, 0.1541, 0.3888, 0.1541, 0.3888, 0.1891, 0.389, 0.1792, 0.3888, 0.1891, 0.389, 0.1891, 0.389, 0.1792, 0.8604, 0.5959, 0.8612, 0.5959, 0.8612, 0.5609, 0.861, 0.5708, 0.861, 0.5609, 0.8604, 0.5609, 0.861, 0.5609, 0.861, 0.5708, 0.8612, 0.5609, 0.8612, 0.5959, 0.862, 0.5959, 0.862, 0.5609, 0.8617, 0.5708, 0.8618, 0.5609, 0.8612, 0.5609, 0.8618, 0.5609, 0.8617, 0.5708, 0.862, 0.5609, 0.862, 0.5959, 0.8627, 0.5959, 0.8627, 0.5609, 0.8625, 0.5708, 0.8625, 0.5609, 0.862, 0.5609, 0.8625, 0.5609, 0.8625, 0.5708, 0.8627, 0.5609, 0.8627, 0.5959, 0.8635, 0.5959, 0.8635, 0.5609, 0.8633, 0.5708, 0.8633, 0.5609, 0.8627, 0.5609, 0.8633, 0.5609, 0.8633, 0.5708, 0.8635, 0.5609, 0.8635, 0.5959, 0.8642, 0.5959, 0.8642, 0.5609, 0.864, 0.5708, 0.864, 0.5609, 0.8635, 0.5609, 0.864, 0.5609, 0.864, 0.5708, 0.8642, 0.5609, 0.8642, 0.5959, 0.8649, 0.5959, 0.8649, 0.5609, 0.8647, 0.5708, 0.8648, 0.5609, 0.8642, 0.5609, 0.8648, 0.5609, 0.8647, 0.5708, 0.8649, 0.5609, 0.8649, 0.5959, 0.8657, 0.5959, 0.8657, 0.5609, 0.8655, 0.5708, 0.8655, 0.5609, 0.8649, 0.5609, 0.8655, 0.5609, 0.8655, 0.5708, 0.8657, 0.5609, 0.8657, 0.5959, 0.8664, 0.5959, 0.8664, 0.5609, 0.8662, 0.5708, 0.8662, 0.5609, 0.8657, 0.5609, 0.8662, 0.5609, 0.8662, 0.5708, 0.8664, 0.5609, 0.8664, 0.5959, 0.867, 0.5959, 0.867, 0.5609, 0.8669, 0.5708, 0.8669, 0.5609, 0.8664, 0.5609, 0.8669, 0.5609, 0.8669, 0.5708, 0.867, 0.5609, 0.867, 0.5959, 0.8677, 0.5959, 0.8677, 0.5609, 0.8675, 0.5708, 0.8676, 0.5609, 0.867, 0.5609, 0.8676, 0.5609, 0.8675, 0.5708, 0.8677, 0.5609, 0.8677, 0.5959, 0.8684, 0.5959, 0.8684, 0.5609, 0.8682, 0.5708, 0.8682, 0.5609, 0.8677, 0.5609, 0.8682, 0.5609, 0.8682, 0.5708, 0.8684, 0.5609, 0.8684, 0.5959, 0.869, 0.5959, 0.869, 0.5609, 0.8688, 0.5708, 0.8688, 0.5609, 0.8684, 0.5609, 0.8688, 0.5609, 0.8688, 0.5708, 0.869, 0.5609, 0.869, 0.5959, 0.8696, 0.5959, 0.8696, 0.5609, 0.8694, 0.5708, 0.8695, 0.5609, 0.869, 0.5609, 0.8695, 0.5609, 0.8694, 0.5708, 0.8696, 0.5609, 0.8696, 0.5959, 0.8702, 0.5959, 0.8702, 0.5609, 0.87, 0.5708, 0.87, 0.5609, 0.8696, 0.5609, 0.87, 0.5609, 0.87, 0.5708, 0.8702, 0.5609, 0.8702, 0.5959, 0.875, 0.5959, 0.875, 0.5609, 0.8736, 0.5708, 0.8738, 0.5609, 0.8702, 0.5609, 0.8738, 0.5609, 0.8736, 0.5708, 0.875, 0.5609, 0.6214, 0.1891, 0.625, 0.1891, 0.625, 0.1541, 0.6202, 0.1541, 0.6202, 0.1891, 0.6215, 0.1792, 0.6202, 0.1891, 0.6214, 0.1891, 0.6215, 0.1792, 0.6197, 0.1891, 0.6202, 0.1891, 0.6202, 0.1541, 0.6196, 0.1541, 0.6196, 0.1891, 0.6198, 0.1792, 0.6196, 0.1891, 0.6197, 0.1891, 0.6198, 0.1792, 0.6191, 0.1891, 0.6196, 0.1891, 0.6196, 0.1541, 0.619, 0.1541, 0.619, 0.1891, 0.6192, 0.1792, 0.619, 0.1891, 0.6191, 0.1891, 0.6192, 0.1792, 0.6185, 0.1891, 0.619, 0.1891, 0.619, 0.1541, 0.6184, 0.1541, 0.6184, 0.1891, 0.6185, 0.1792, 0.6184, 0.1891, 0.6185, 0.1891, 0.6185, 0.1792, 0.6179, 0.1891, 0.6184, 0.1891, 0.6184, 0.1541, 0.6177, 0.1541, 0.6177, 0.1891, 0.6179, 0.1792, 0.6177, 0.1891, 0.6179, 0.1891, 0.6179, 0.1792, 0.6172, 0.1891, 0.6177, 0.1891, 0.6177, 0.1541, 0.617, 0.1541, 0.617, 0.1891, 0.6172, 0.1792, 0.617, 0.1891, 0.6172, 0.1891, 0.6172, 0.1792, 0.6165, 0.1891, 0.617, 0.1891, 0.617, 0.1541, 0.6164, 0.1541, 0.6164, 0.1891, 0.6166, 0.1792, 0.6164, 0.1891, 0.6165, 0.1891, 0.6166, 0.1792, 0.6158, 0.1891, 0.6164, 0.1891, 0.6164, 0.1541, 0.6157, 0.1541, 0.6157, 0.1891, 0.6159, 0.1792, 0.6157, 0.1891, 0.6158, 0.1891, 0.6159, 0.1792, 0.6151, 0.1891, 0.6157, 0.1891, 0.6157, 0.1541, 0.6149, 0.1541, 0.6149, 0.1891, 0.6151, 0.1792, 0.6149, 0.1891, 0.6151, 0.1891, 0.6151, 0.1792, 0.6144, 0.1891, 0.6149, 0.1891, 0.6149, 0.1541, 0.6142, 0.1541, 0.6142, 0.1891, 0.6144, 0.1792, 0.6142, 0.1891, 0.6144, 0.1891, 0.6144, 0.1792, 0.6136, 0.1891, 0.6142, 0.1891, 0.6142, 0.1541, 0.6135, 0.1541, 0.6135, 0.1891, 0.6137, 0.1792, 0.6135, 0.1891, 0.6136, 0.1891, 0.6137, 0.1792, 0.6129, 0.1891, 0.6135, 0.1891, 0.6135, 0.1541, 0.6127, 0.1541, 0.6127, 0.1891, 0.6129, 0.1792, 0.6127, 0.1891, 0.6129, 0.1891, 0.6129, 0.1792, 0.6121, 0.1891, 0.6127, 0.1891, 0.6127, 0.1541, 0.612, 0.1541, 0.612, 0.1891, 0.6122, 0.1792, 0.612, 0.1891, 0.6121, 0.1891, 0.6122, 0.1792, 0.6114, 0.1891, 0.612, 0.1891, 0.612, 0.1541, 0.6112, 0.1541, 0.6112, 0.1891, 0.6114, 0.1792, 0.6112, 0.1891, 0.6114, 0.1891, 0.6114, 0.1792, 0.6106, 0.1891, 0.6112, 0.1891, 0.6112, 0.1541, 0.6104, 0.1541, 0.6104, 0.1891, 0.6107, 0.1792, 0.6104, 0.1891, 0.6106, 0.1891, 0.6107, 0.1792, 0.3609, 0.5959, 0.3612, 0.5959, 0.3609, 0.5841, 0.3612, 0.5959, 0.3612, 0.5609, 0.3604, 0.5609, 0.3604, 0.5959, 0.3609, 0.5959, 0.3609, 0.5841, 0.3617, 0.5959, 0.362, 0.5959, 0.3617, 0.5841, 0.362, 0.5959, 0.362, 0.5609, 0.3612, 0.5609, 0.3612, 0.5959, 0.3617, 0.5959, 0.3617, 0.5841, 0.3624, 0.5959, 0.3627, 0.5959, 0.3625, 0.5841, 0.3627, 0.5959, 0.3627, 0.5609, 0.362, 0.5609, 0.362, 0.5959, 0.3624, 0.5959, 0.3625, 0.5841, 0.3632, 0.5959, 0.3635, 0.5959, 0.3632, 0.5841, 0.3635, 0.5959, 0.3635, 0.5609, 0.3627, 0.5609, 0.3627, 0.5959, 0.3632, 0.5959, 0.3632, 0.5841, 0.3639, 0.5959, 0.3642, 0.5959, 0.364, 0.5841, 0.3642, 0.5959, 0.3642, 0.5609, 0.3635, 0.5609, 0.3635, 0.5959, 0.3639, 0.5959, 0.364, 0.5841, 0.3647, 0.5959, 0.3649, 0.5959, 0.3647, 0.5841, 0.3649, 0.5959, 0.3649, 0.5609, 0.3642, 0.5609, 0.3642, 0.5959, 0.3647, 0.5959, 0.3647, 0.5841, 0.3654, 0.5959, 0.3657, 0.5959, 0.3654, 0.5841, 0.3657, 0.5959, 0.3657, 0.5609, 0.3649, 0.5609, 0.3649, 0.5959, 0.3654, 0.5959, 0.3654, 0.5841, 0.3661, 0.5959, 0.3664, 0.5959, 0.3661, 0.5841, 0.3664, 0.5959, 0.3664, 0.5609, 0.3657, 0.5609, 0.3657, 0.5959, 0.3661, 0.5959, 0.3661, 0.5841, 0.3668, 0.5959, 0.367, 0.5959, 0.3668, 0.5841, 0.367, 0.5959, 0.367, 0.5609, 0.3664, 0.5609, 0.3664, 0.5959, 0.3668, 0.5959, 0.3668, 0.5841, 0.3675, 0.5959, 0.3677, 0.5959, 0.3675, 0.5841, 0.3677, 0.5959, 0.3677, 0.5609, 0.367, 0.5609, 0.367, 0.5959, 0.3675, 0.5959, 0.3675, 0.5841, 0.3681, 0.5959, 0.3684, 0.5959, 0.3682, 0.5841, 0.3684, 0.5959, 0.3684, 0.5609, 0.3677, 0.5609, 0.3677, 0.5959, 0.3681, 0.5959, 0.3682, 0.5841, 0.3688, 0.5959, 0.369, 0.5959, 0.3688, 0.5841, 0.369, 0.5959, 0.369, 0.5609, 0.3684, 0.5609, 0.3684, 0.5959, 0.3688, 0.5959, 0.3688, 0.5841, 0.3694, 0.5959, 0.3696, 0.5959, 0.3694, 0.5841, 0.3696, 0.5959, 0.3696, 0.5609, 0.369, 0.5609, 0.369, 0.5959, 0.3694, 0.5959, 0.3694, 0.5841, 0.37, 0.5959, 0.3702, 0.5959, 0.37, 0.5841, 0.3702, 0.5959, 0.3702, 0.5609, 0.3696, 0.5609, 0.3696, 0.5959, 0.37, 0.5959, 0.37, 0.5841, 0.3732, 0.5959, 0.375, 0.5959, 0.3734, 0.5841, 0.375, 0.5959, 0.375, 0.5609, 0.3702, 0.5609, 0.3702, 0.5959, 0.3732, 0.5959, 0.3734, 0.5841, 0.375, 0.5609, 0.375, 0.5959, 0.378, 0.5959, 0.3782, 0.5841, 0.3798, 0.5959, 0.3798, 0.5609, 0.3798, 0.5959, 0.3782, 0.5841, 0.378, 0.5959, 0.3798, 0.5609, 0.3798, 0.5959, 0.3802, 0.5959, 0.3802, 0.5841, 0.3804, 0.5959, 0.3804, 0.5609, 0.3804, 0.5959, 0.3802, 0.5841, 0.3802, 0.5959, 0.3804, 0.5609, 0.3804, 0.5959, 0.3808, 0.5959, 0.3808, 0.5841, 0.381, 0.5959, 0.381, 0.5609, 0.381, 0.5959, 0.3808, 0.5841, 0.3808, 0.5959, 0.381, 0.5609, 0.381, 0.5959, 0.3814, 0.5959, 0.3814, 0.5841, 0.3816, 0.5959, 0.3816, 0.5609, 0.3816, 0.5959, 0.3814, 0.5841, 0.3814, 0.5959, 0.3816, 0.5609, 0.3816, 0.5959, 0.382, 0.5959, 0.3821, 0.5841, 0.3823, 0.5959, 0.3823, 0.5609, 0.3823, 0.5959, 0.3821, 0.5841, 0.382, 0.5959, 0.3823, 0.5609, 0.3823, 0.5959, 0.3827, 0.5959, 0.3827, 0.5841, 0.383, 0.5959, 0.383, 0.5609, 0.383, 0.5959, 0.3827, 0.5841, 0.3827, 0.5959, 0.383, 0.5609, 0.383, 0.5959, 0.3834, 0.5959, 0.3834, 0.5841, 0.3836, 0.5959, 0.3836, 0.5609, 0.3836, 0.5959, 0.3834, 0.5841, 0.3834, 0.5959, 0.3836, 0.5609, 0.3836, 0.5959, 0.3841, 0.5959, 0.3841, 0.5841, 0.3843, 0.5959, 0.3843, 0.5609, 0.3843, 0.5959, 0.3841, 0.5841, 0.3841, 0.5959, 0.3843, 0.5609, 0.3843, 0.5959, 0.3848, 0.5959, 0.3848, 0.5841, 0.3851, 0.5959, 0.3851, 0.5609, 0.3851, 0.5959, 0.3848, 0.5841, 0.3848, 0.5959, 0.3851, 0.5609, 0.3851, 0.5959, 0.3855, 0.5959, 0.3855, 0.5841, 0.3858, 0.5959, 0.3858, 0.5609, 0.3858, 0.5959, 0.3855, 0.5841, 0.3855, 0.5959, 0.3858, 0.5609, 0.3858, 0.5959, 0.3862, 0.5959, 0.3863, 0.5841, 0.3865, 0.5959, 0.3865, 0.5609, 0.3865, 0.5959, 0.3863, 0.5841, 0.3862, 0.5959, 0.3865, 0.5609, 0.3865, 0.5959, 0.387, 0.5959, 0.387, 0.5841, 0.3873, 0.5959, 0.3873, 0.5609, 0.3873, 0.5959, 0.387, 0.5841, 0.387, 0.5959, 0.3873, 0.5609, 0.3873, 0.5959, 0.3877, 0.5959, 0.3878, 0.5841, 0.388, 0.5959, 0.388, 0.5609, 0.388, 0.5959, 0.3878, 0.5841, 0.3877, 0.5959, 0.388, 0.5609, 0.388, 0.5959, 0.3885, 0.5959, 0.3885, 0.5841, 0.3888, 0.5959, 0.3888, 0.5609, 0.3888, 0.5959, 0.3885, 0.5841, 0.3885, 0.5959, 0.3888, 0.5609, 0.3888, 0.5959, 0.3893, 0.5959, 0.3893, 0.5841, 0.3896, 0.5959, 0.3896, 0.5609, 0.3896, 0.5959, 0.3893, 0.5841, 0.3893, 0.5959, 0.6388, 0.5959, 0.6396, 0.5959, 0.6396, 0.5609, 0.6393, 0.5708, 0.6394, 0.5609, 0.6388, 0.5609, 0.6394, 0.5609, 0.6393, 0.5708, 0.6396, 0.5609, 0.638, 0.5959, 0.6388, 0.5959, 0.6388, 0.5609, 0.6386, 0.5708, 0.6386, 0.5609, 0.638, 0.5609, 0.6386, 0.5609, 0.6386, 0.5708, 0.6388, 0.5609, 0.6373, 0.5959, 0.638, 0.5959, 0.638, 0.5609, 0.6378, 0.5708, 0.6379, 0.5609, 0.6373, 0.5609, 0.6379, 0.5609, 0.6378, 0.5708, 0.638, 0.5609, 0.6365, 0.5959, 0.6373, 0.5959, 0.6373, 0.5609, 0.6371, 0.5708, 0.6371, 0.5609, 0.6365, 0.5609, 0.6371, 0.5609, 0.6371, 0.5708, 0.6373, 0.5609, 0.6358, 0.5959, 0.6365, 0.5959, 0.6365, 0.5609, 0.6363, 0.5708, 0.6364, 0.5609, 0.6358, 0.5609, 0.6364, 0.5609, 0.6363, 0.5708, 0.6365, 0.5609, 0.6351, 0.5959, 0.6358, 0.5959, 0.6358, 0.5609, 0.6356, 0.5708, 0.6356, 0.5609, 0.6351, 0.5609, 0.6356, 0.5609, 0.6356, 0.5708, 0.6358, 0.5609, 0.6343, 0.5959, 0.6351, 0.5959, 0.6351, 0.5609, 0.6349, 0.5708, 0.6349, 0.5609, 0.6343, 0.5609, 0.6349, 0.5609, 0.6349, 0.5708, 0.6351, 0.5609, 0.6336, 0.5959, 0.6343, 0.5959, 0.6343, 0.5609, 0.6341, 0.5708, 0.6342, 0.5609, 0.6336, 0.5609, 0.6342, 0.5609, 0.6341, 0.5708, 0.6343, 0.5609, 0.633, 0.5959, 0.6336, 0.5959, 0.6336, 0.5609, 0.6334, 0.5708, 0.6335, 0.5609, 0.633, 0.5609, 0.6335, 0.5609, 0.6334, 0.5708, 0.6336, 0.5609, 0.6323, 0.5959, 0.633, 0.5959, 0.633, 0.5609, 0.6328, 0.5708, 0.6328, 0.5609, 0.6323, 0.5609, 0.6328, 0.5609, 0.6328, 0.5708, 0.633, 0.5609, 0.6316, 0.5959, 0.6323, 0.5959, 0.6323, 0.5609, 0.6321, 0.5708, 0.6321, 0.5609, 0.6316, 0.5609, 0.6321, 0.5609, 0.6321, 0.5708, 0.6323, 0.5609, 0.631, 0.5959, 0.6316, 0.5959, 0.6316, 0.5609, 0.6315, 0.5708, 0.6315, 0.5609, 0.631, 0.5609, 0.6315, 0.5609, 0.6315, 0.5708, 0.6316, 0.5609, 0.6304, 0.5959, 0.631, 0.5959, 0.631, 0.5609, 0.6308, 0.5708, 0.6309, 0.5609, 0.6304, 0.5609, 0.6309, 0.5609, 0.6308, 0.5708, 0.631, 0.5609, 0.6298, 0.5959, 0.6304, 0.5959, 0.6304, 0.5609, 0.6302, 0.5708, 0.6303, 0.5609, 0.6298, 0.5609, 0.6303, 0.5609, 0.6302, 0.5708, 0.6304, 0.5609, 0.625, 0.5959, 0.6298, 0.5959, 0.6298, 0.5609, 0.6285, 0.5708, 0.6286, 0.5609, 0.625, 0.5609, 0.6286, 0.5609, 0.6285, 0.5708, 0.6298, 0.5609, 0.6202, 0.5609, 0.6202, 0.5959, 0.6232, 0.5959, 0.6234, 0.5841, 0.625, 0.5959, 0.625, 0.5609, 0.625, 0.5959, 0.6234, 0.5841, 0.6232, 0.5959, 0.6196, 0.5609, 0.6196, 0.5959, 0.62, 0.5959, 0.62, 0.5841, 0.6202, 0.5959, 0.6202, 0.5609, 0.6202, 0.5959, 0.62, 0.5841, 0.62, 0.5959, 0.619, 0.5609, 0.619, 0.5959, 0.6194, 0.5959, 0.6194, 0.5841, 0.6196, 0.5959, 0.6196, 0.5609, 0.6196, 0.5959, 0.6194, 0.5841, 0.6194, 0.5959, 0.6184, 0.5609, 0.6184, 0.5959, 0.6188, 0.5959, 0.6188, 0.5841, 0.619, 0.5959, 0.619, 0.5609, 0.619, 0.5959, 0.6188, 0.5841, 0.6188, 0.5959, 0.6177, 0.5609, 0.6177, 0.5959, 0.6181, 0.5959, 0.6182, 0.5841, 0.6184, 0.5959, 0.6184, 0.5609, 0.6184, 0.5959, 0.6182, 0.5841, 0.6181, 0.5959, 0.617, 0.5609, 0.617, 0.5959, 0.6175, 0.5959, 0.6175, 0.5841, 0.6177, 0.5959, 0.6177, 0.5609, 0.6177, 0.5959, 0.6175, 0.5841, 0.6175, 0.5959, 0.6164, 0.5609, 0.6164, 0.5959, 0.6168, 0.5959, 0.6168, 0.5841, 0.617, 0.5959, 0.617, 0.5609, 0.617, 0.5959, 0.6168, 0.5841, 0.6168, 0.5959, 0.6157, 0.5609, 0.6157, 0.5959, 0.6161, 0.5959, 0.6161, 0.5841, 0.6164, 0.5959, 0.6164, 0.5609, 0.6164, 0.5959, 0.6161, 0.5841, 0.6161, 0.5959, 0.6149, 0.5609, 0.6149, 0.5959, 0.6154, 0.5959, 0.6154, 0.5841, 0.6157, 0.5959, 0.6157, 0.5609, 0.6157, 0.5959, 0.6154, 0.5841, 0.6154, 0.5959, 0.6142, 0.5609, 0.6142, 0.5959, 0.6147, 0.5959, 0.6147, 0.5841, 0.6149, 0.5959, 0.6149, 0.5609, 0.6149, 0.5959, 0.6147, 0.5841, 0.6147, 0.5959, 0.6135, 0.5609, 0.6135, 0.5959, 0.6139, 0.5959, 0.614, 0.5841, 0.6142, 0.5959, 0.6142, 0.5609, 0.6142, 0.5959, 0.614, 0.5841, 0.6139, 0.5959, 0.6127, 0.5609, 0.6127, 0.5959, 0.6132, 0.5959, 0.6132, 0.5841, 0.6135, 0.5959, 0.6135, 0.5609, 0.6135, 0.5959, 0.6132, 0.5841, 0.6132, 0.5959, 0.612, 0.5609, 0.612, 0.5959, 0.6124, 0.5959, 0.6125, 0.5841, 0.6127, 0.5959, 0.6127, 0.5609, 0.6127, 0.5959, 0.6125, 0.5841, 0.6124, 0.5959, 0.6112, 0.5609, 0.6112, 0.5959, 0.6117, 0.5959, 0.6117, 0.5841, 0.612, 0.5959, 0.612, 0.5609, 0.612, 0.5959, 0.6117, 0.5841, 0.6117, 0.5959, 0.6104, 0.5609, 0.6104, 0.5959, 0.6109, 0.5959, 0.6109, 0.5841, 0.6112, 0.5959, 0.6112, 0.5609, 0.6112, 0.5959, 0.6109, 0.5841, 0.6109, 0.5959, 0.1396, 0.5609, 0.1396, 0.5959, 0.3604, 0.5959, 0.3604, 0.5609, 0.1934, 0.5609, 0.2021, 0.5708, 0.1934, 0.5609, 0.1396, 0.5609, 0.2021, 0.5708])
me_cube_003.materials.append(None)
me_cube_003.update()
me_cube_047 = bpy.data.meshes.new('Cube.047')
me_cube_047.from_pydata([(-0.5, -0.5, 0.09157), (-0.4418, -0.5, 0.03333), (-0.4999, -0.5, 0.08853), (-0.4997, -0.5, 0.08549), (-0.4993, -0.5, 0.08246), (-0.4987, -0.5, 0.07947), (-0.498, -0.5, 0.0765), (-0.4971, -0.5, 0.07358), (-0.4961, -0.5, 0.0707), (-0.495, -0.5, 0.06789), (-0.4937, -0.5, 0.06513), (-0.4922, -0.5, 0.06245), (-0.4906, -0.5, 0.05985), (-0.4889, -0.5, 0.05734), (-0.487, -0.5, 0.05492), (-0.485, -0.5, 0.0526), (-0.4829, -0.5, 0.05039), (-0.4807, -0.5, 0.04829), (-0.4784, -0.5, 0.04631), (-0.476, -0.5, 0.04446), (-0.4735, -0.5, 0.04273), (-0.4709, -0.5, 0.04114), (-0.4682, -0.5, 0.03968), (-0.4654, -0.5, 0.03837), (-0.4626, -0.5, 0.0372), (-0.4598, -0.5, 0.03618), (-0.4568, -0.5, 0.03532), (-0.4539, -0.5, 0.03461), (-0.4509, -0.5, 0.03405), (-0.4478, -0.5, 0.03365), (-0.4448, -0.5, 0.03341), (-0.4418, -0.5, 1.033), (-0.5, -0.5, 0.9751), (-0.4448, -0.5, 1.033), (-0.4478, -0.5, 1.033), (-0.4509, -0.5, 1.033), (-0.4539, -0.5, 1.032), (-0.4568, -0.5, 1.031), (-0.4598, -0.5, 1.03), (-0.4626, -0.5, 1.029), (-0.4654, -0.5, 1.028), (-0.4682, -0.5, 1.027), (-0.4709, -0.5, 1.026), (-0.4735, -0.5, 1.024), (-0.476, -0.5, 1.022), (-0.4784, -0.5, 1.02), (-0.4807, -0.5, 1.018), (-0.4829, -0.5, 1.016), (-0.485, -0.5, 1.014), (-0.487, -0.5, 1.012), (-0.4889, -0.5, 1.009), (-0.4906, -0.5, 1.007), (-0.4922, -0.5, 1.004), (-0.4937, -0.5, 1.002), (-0.495, -0.5, 0.9988), (-0.4961, -0.5, 0.996), (-0.4971, -0.5, 0.9931), (-0.498, -0.5, 0.9902), (-0.4987, -0.5, 0.9872), (-0.4993, -0.5, 0.9842), (-0.4997, -0.5, 0.9812), (-0.4999, -0.5, 0.9781), (-0.4418, 0.5, 0.03333), (-0.5, 0.5, 0.09157), (-0.4448, 0.5, 0.03341), (-0.4478, 0.5, 0.03365), (-0.4509, 0.5, 0.03405), (-0.4539, 0.5, 0.03461), (-0.4568, 0.5, 0.03532), (-0.4598, 0.5, 0.03618), (-0.4626, 0.5, 0.0372), (-0.4654, 0.5, 0.03837), (-0.4682, 0.5, 0.03968), (-0.4709, 0.5, 0.04114), (-0.4735, 0.5, 0.04273), (-0.476, 0.5, 0.04446), (-0.4784, 0.5, 0.04631), (-0.4807, 0.5, 0.04829), (-0.4829, 0.5, 0.05039), (-0.485, 0.5, 0.0526), (-0.487, 0.5, 0.05492), (-0.4889, 0.5, 0.05734), (-0.4906, 0.5, 0.05985), (-0.4922, 0.5, 0.06245), (-0.4937, 0.5, 0.06513), (-0.495, 0.5, 0.06789), (-0.4961, 0.5, 0.0707), (-0.4971, 0.5, 0.07358), (-0.498, 0.5, 0.0765), (-0.4987, 0.5, 0.07947), (-0.4993, 0.5, 0.08246), (-0.4997, 0.5, 0.08549), (-0.4999, 0.5, 0.08853), (-0.5, 0.5, 0.9751), (-0.4418, 0.5, 1.033), (-0.4999, 0.5, 0.9781), (-0.4997, 0.5, 0.9812), (-0.4993, 0.5, 0.9842), (-0.4987, 0.5, 0.9872), (-0.498, 0.5, 0.9902), (-0.4971, 0.5, 0.9931), (-0.4961, 0.5, 0.996), (-0.495, 0.5, 0.9988), (-0.4937, 0.5, 1.002), (-0.4922, 0.5, 1.004), (-0.4906, 0.5, 1.007), (-0.4889, 0.5, 1.009), (-0.487, 0.5, 1.012), (-0.485, 0.5, 1.014), (-0.4829, 0.5, 1.016), (-0.4807, 0.5, 1.018), (-0.4784, 0.5, 1.02), (-0.476, 0.5, 1.022), (-0.4735, 0.5, 1.024), (-0.4709, 0.5, 1.026), (-0.4682, 0.5, 1.027), (-0.4654, 0.5, 1.028), (-0.4626, 0.5, 1.029), (-0.4598, 0.5, 1.03), (-0.4568, 0.5, 1.031), (-0.4539, 0.5, 1.032), (-0.4509, 0.5, 1.033), (-0.4478, 0.5, 1.033), (-0.4448, 0.5, 1.033), (0.4418, -0.5, 0.03333), (0.5, -0.5, 0.09157), (0.4448, -0.5, 0.03341), (0.4478, -0.5, 0.03365), (0.4509, -0.5, 0.03405), (0.4539, -0.5, 0.03461), (0.4568, -0.5, 0.03532), (0.4598, -0.5, 0.03618), (0.4626, -0.5, 0.0372), (0.4654, -0.5, 0.03837), (0.4682, -0.5, 0.03968), (0.4709, -0.5, 0.04114), (0.4735, -0.5, 0.04273), (0.476, -0.5, 0.04446), (0.4784, -0.5, 0.04631), (0.4807, -0.5, 0.04829), (0.4829, -0.5, 0.05039), (0.485, -0.5, 0.0526), (0.487, -0.5, 0.05492), (0.4889, -0.5, 0.05734), (0.4906, -0.5, 0.05985), (0.4922, -0.5, 0.06245), (0.4937, -0.5, 0.06513), (0.495, -0.5, 0.06789), (0.4961, -0.5, 0.0707), (0.4971, -0.5, 0.07358), (0.498, -0.5, 0.0765), (0.4987, -0.5, 0.07947), (0.4993, -0.5, 0.08246), (0.4997, -0.5, 0.08549), (0.4999, -0.5, 0.08853), (0.5, -0.5, 0.9751), (0.4418, -0.5, 1.033), (0.4999, -0.5, 0.9781), (0.4997, -0.5, 0.9812), (0.4993, -0.5, 0.9842), (0.4987, -0.5, 0.9872), (0.498, -0.5, 0.9902), (0.4971, -0.5, 0.9931), (0.4961, -0.5, 0.996), (0.495, -0.5, 0.9988), (0.4937, -0.5, 1.002), (0.4922, -0.5, 1.004), (0.4906, -0.5, 1.007), (0.4889, -0.5, 1.009), (0.487, -0.5, 1.012), (0.485, -0.5, 1.014), (0.4829, -0.5, 1.016), (0.4807, -0.5, 1.018), (0.4784, -0.5, 1.02), (0.476, -0.5, 1.022), (0.4735, -0.5, 1.024), (0.4709, -0.5, 1.026), (0.4682, -0.5, 1.027), (0.4654, -0.5, 1.028), (0.4626, -0.5, 1.029), (0.4598, -0.5, 1.03), (0.4568, -0.5, 1.031), (0.4539, -0.5, 1.032), (0.4509, -0.5, 1.033), (0.4478, -0.5, 1.033), (0.4448, -0.5, 1.033), (0.5, 0.5, 0.09157), (0.4418, 0.5, 0.03333), (0.4999, 0.5, 0.08853), (0.4997, 0.5, 0.08549), (0.4993, 0.5, 0.08246), (0.4987, 0.5, 0.07947), (0.498, 0.5, 0.0765), (0.4971, 0.5, 0.07358), (0.4961, 0.5, 0.0707), (0.495, 0.5, 0.06789), (0.4937, 0.5, 0.06513), (0.4922, 0.5, 0.06245), (0.4906, 0.5, 0.05985), (0.4889, 0.5, 0.05734), (0.487, 0.5, 0.05492), (0.485, 0.5, 0.0526), (0.4829, 0.5, 0.05039), (0.4807, 0.5, 0.04829), (0.4784, 0.5, 0.04631), (0.476, 0.5, 0.04446), (0.4735, 0.5, 0.04273), (0.4709, 0.5, 0.04114), (0.4682, 0.5, 0.03968), (0.4654, 0.5, 0.03837), (0.4626, 0.5, 0.0372), (0.4598, 0.5, 0.03618), (0.4568, 0.5, 0.03532), (0.4539, 0.5, 0.03461), (0.4509, 0.5, 0.03405), (0.4478, 0.5, 0.03365), (0.4448, 0.5, 0.03341), (0.4418, 0.5, 1.033), (0.5, 0.5, 0.9751), (0.4448, 0.5, 1.033), (0.4478, 0.5, 1.033), (0.4509, 0.5, 1.033), (0.4539, 0.5, 1.032), (0.4568, 0.5, 1.031), (0.4598, 0.5, 1.03), (0.4626, 0.5, 1.029), (0.4654, 0.5, 1.028), (0.4682, 0.5, 1.027), (0.4709, 0.5, 1.026), (0.4735, 0.5, 1.024), (0.476, 0.5, 1.022), (0.4784, 0.5, 1.02), (0.4807, 0.5, 1.018), (0.4829, 0.5, 1.016), (0.485, 0.5, 1.014), (0.487, 0.5, 1.012), (0.4889, 0.5, 1.009), (0.4906, 0.5, 1.007), (0.4922, 0.5, 1.004), (0.4937, 0.5, 1.002), (0.495, 0.5, 0.9988), (0.4961, 0.5, 0.996), (0.4971, 0.5, 0.9931), (0.498, 0.5, 0.9902), (0.4987, 0.5, 0.9872), (0.4993, 0.5, 0.9842), (0.4997, 0.5, 0.9812), (0.4999, 0.5, 0.9781)], [], [(124, 126, 127, 128, 129, 130, 131, 132, 133, 134, 135, 136, 137, 138, 139, 140, 141, 142, 143, 144, 145, 146, 147, 148, 149, 150, 151, 152, 153, 154, 125, 155, 157, 158, 159, 160, 161, 162, 163, 164, 165, 166, 167, 168, 169, 170, 171, 172, 173, 174, 175, 176, 177, 178, 179, 180, 181, 182, 183, 184, 185, 156, 31, 33, 34, 35, 36, 37, 38, 39, 40, 41, 42, 43, 44, 45, 46, 47, 48, 49, 50, 51, 52, 53, 54, 55, 56, 57, 58, 59, 60, 61, 32, 0, 2, 3, 4, 5, 6, 7, 8, 9, 10, 11, 12, 13, 14, 15, 16, 17, 18, 19, 20, 21, 22, 23, 24, 25, 26, 27, 28, 29, 30, 1), (186, 218, 155, 125), (217, 94, 31, 156), (0, 32, 93, 63), (62, 64, 65, 66, 67, 68, 69, 70, 71, 72, 73, 74, 75, 76, 77, 78, 79, 80, 81, 82, 83, 84, 85, 86, 87, 88, 89, 90, 91, 92, 63, 93, 95, 96, 97, 98, 99, 100, 101, 102, 103, 104, 105, 106, 107, 108, 109, 110, 111, 112, 113, 114, 115, 116, 117, 118, 119, 120, 121, 122, 123, 94, 217, 219, 220, 221, 222, 223, 224, 225, 226, 227, 228, 229, 230, 231, 232, 233, 234, 235, 236, 237, 238, 239, 240, 241, 242, 243, 244, 245, 246, 247, 218, 186, 188, 189, 190, 191, 192, 193, 194, 195, 196, 197, 198, 199, 200, 201, 202, 203, 204, 205, 206, 207, 208, 209, 210, 211, 212, 213, 214, 215, 216, 187), (62, 1, 30, 64), (64, 30, 29, 65), (65, 29, 28, 66), (66, 28, 27, 67), (67, 27, 26, 68), (68, 26, 25, 69), (69, 25, 24, 70), (70, 24, 23, 71), (71, 23, 22, 72), (72, 22, 21, 73), (73, 21, 20, 74), (74, 20, 19, 75), (75, 19, 18, 76), (76, 18, 17, 77), (77, 17, 16, 78), (78, 16, 15, 79), (79, 15, 14, 80), (80, 14, 13, 81), (81, 13, 12, 82), (82, 12, 11, 83), (83, 11, 10, 84), (84, 10, 9, 85), (85, 9, 8, 86), (86, 8, 7, 87), (87, 7, 6, 88), (88, 6, 5, 89), (89, 5, 4, 90), (90, 4, 3, 91), (91, 3, 2, 92), (92, 2, 0, 63), (31, 94, 123, 33), (33, 123, 122, 34), (34, 122, 121, 35), (35, 121, 120, 36), (36, 120, 119, 37), (37, 119, 118, 38), (38, 118, 117, 39), (39, 117, 116, 40), (40, 116, 115, 41), (41, 115, 114, 42), (42, 114, 113, 43), (43, 113, 112, 44), (44, 112, 111, 45), (45, 111, 110, 46), (46, 110, 109, 47), (47, 109, 108, 48), (48, 108, 107, 49), (49, 107, 106, 50), (50, 106, 105, 51), (51, 105, 104, 52), (52, 104, 103, 53), (53, 103, 102, 54), (54, 102, 101, 55), (55, 101, 100, 56), (56, 100, 99, 57), (57, 99, 98, 58), (58, 98, 97, 59), (59, 97, 96, 60), (60, 96, 95, 61), (61, 95, 93, 32), (124, 187, 216, 126), (126, 216, 215, 127), (127, 215, 214, 128), (128, 214, 213, 129), (129, 213, 212, 130), (130, 212, 211, 131), (131, 211, 210, 132), (132, 210, 209, 133), (133, 209, 208, 134), (134, 208, 207, 135), (135, 207, 206, 136), (136, 206, 205, 137), (137, 205, 204, 138), (138, 204, 203, 139), (139, 203, 202, 140), (140, 202, 201, 141), (141, 201, 200, 142), (142, 200, 199, 143), (143, 199, 198, 144), (144, 198, 197, 145), (145, 197, 196, 146), (146, 196, 195, 147), (147, 195, 194, 148), (148, 194, 193, 149), (149, 193, 192, 150), (150, 192, 191, 151), (151, 191, 190, 152), (152, 190, 189, 153), (153, 189, 188, 154), (154, 188, 186, 125), (217, 156, 185, 219), (219, 185, 184, 220), (220, 184, 183, 221), (221, 183, 182, 222), (222, 182, 181, 223), (223, 181, 180, 224), (224, 180, 179, 225), (225, 179, 178, 226), (226, 178, 177, 227), (227, 177, 176, 228), (228, 176, 175, 229), (229, 175, 174, 230), (230, 174, 173, 231), (231, 173, 172, 232), (232, 172, 171, 233), (233, 171, 170, 234), (234, 170, 169, 235), (235, 169, 168, 236), (236, 168, 167, 237), (237, 167, 166, 238), (238, 166, 165, 239), (239, 165, 164, 240), (240, 164, 163, 241), (241, 163, 162, 242), (242, 162, 161, 243), (243, 161, 160, 244), (244, 160, 159, 245), (245, 159, 158, 246), (246, 158, 157, 247), (247, 157, 155, 218), (62, 187, 124, 1)])
me_cube_047.polygons.foreach_set('use_smooth', [True] * 126)
_uv = me_cube_047.uv_layers.new(name='UVMap')
_uv.uv.foreach_set('vector', [0.375, 0.7646, 0.375, 0.7638, 0.3751, 0.763, 0.3752, 0.7623, 0.3753, 0.7615, 0.3755, 0.7608, 0.3757, 0.7601, 0.376, 0.7593, 0.3763, 0.7586, 0.3766, 0.758, 0.377, 0.7573, 0.3773, 0.7566, 0.3778, 0.756, 0.3782, 0.7554, 0.3787, 0.7548, 0.3793, 0.7543, 0.3798, 0.7537, 0.3804, 0.7532, 0.381, 0.7528, 0.3816, 0.7523, 0.3823, 0.752, 0.383, 0.7516, 0.3836, 0.7513, 0.3843, 0.751, 0.3851, 0.7507, 0.3858, 0.7505, 0.3865, 0.7503, 0.3873, 0.7502, 0.388, 0.7501, 0.3888, 0.75, 0.3896, 0.75, 0.6104, 0.75, 0.6112, 0.75, 0.612, 0.7501, 0.6127, 0.7502, 0.6135, 0.7503, 0.6142, 0.7505, 0.6149, 0.7507, 0.6157, 0.751, 0.6164, 0.7513, 0.6171, 0.7516, 0.6177, 0.752, 0.6184, 0.7523, 0.619, 0.7528, 0.6196, 0.7532, 0.6202, 0.7537, 0.6207, 0.7543, 0.6213, 0.7548, 0.6218, 0.7554, 0.6222, 0.756, 0.6227, 0.7566, 0.623, 0.7573, 0.6234, 0.758, 0.6237, 0.7586, 0.624, 0.7593, 0.6243, 0.7601, 0.6245, 0.7608, 0.6247, 0.7615, 0.6248, 0.7623, 0.6249, 0.763, 0.625, 0.7638, 0.625, 0.7646, 0.625, 0.9854, 0.625, 0.9862, 0.6249, 0.987, 0.6248, 0.9877, 0.6247, 0.9885, 0.6245, 0.9892, 0.6243, 0.9899, 0.624, 0.9907, 0.6237, 0.9914, 0.6234, 0.9921, 0.623, 0.9927, 0.6227, 0.9934, 0.6222, 0.994, 0.6218, 0.9946, 0.6213, 0.9952, 0.6207, 0.9957, 0.6202, 0.9963, 0.6196, 0.9968, 0.619, 0.9972, 0.6184, 0.9977, 0.6177, 0.998, 0.617, 0.9984, 0.6164, 0.9987, 0.6157, 0.999, 0.6149, 0.9993, 0.6142, 0.9995, 0.6135, 0.9997, 0.6127, 0.9998, 0.612, 0.9999, 0.6112, 1.0, 0.6104, 1.0, 0.3896, 1.0, 0.3888, 1.0, 0.388, 0.9999, 0.3873, 0.9998, 0.3865, 0.9997, 0.3858, 0.9995, 0.3851, 0.9993, 0.3843, 0.999, 0.3836, 0.9987, 0.383, 0.9984, 0.3823, 0.998, 0.3816, 0.9977, 0.381, 0.9972, 0.3804, 0.9968, 0.3798, 0.9963, 0.3793, 0.9957, 0.3787, 0.9952, 0.3782, 0.9946, 0.3778, 0.994, 0.3773, 0.9934, 0.377, 0.9927, 0.3766, 0.992, 0.3763, 0.9914, 0.376, 0.9907, 0.3757, 0.9899, 0.3755, 0.9892, 0.3753, 0.9885, 0.3752, 0.9877, 0.3751, 0.987, 0.375, 0.9862, 0.375, 0.9854, 0.3896, 0.5, 0.6104, 0.5, 0.6104, 0.75, 0.3896, 0.75, 0.6396, 0.5, 0.8604, 0.5, 0.8604, 0.75, 0.6396, 0.75, 0.3896, 0.0, 0.6104, 0.0, 0.6104, 0.25, 0.3896, 0.25, 0.375, 0.2646, 0.375, 0.2638, 0.3751, 0.263, 0.3752, 0.2623, 0.3753, 0.2615, 0.3755, 0.2608, 0.3757, 0.2601, 0.376, 0.2593, 0.3763, 0.2586, 0.3766, 0.258, 0.377, 0.2573, 0.3773, 0.2566, 0.3778, 0.256, 0.3782, 0.2554, 0.3787, 0.2548, 0.3793, 0.2543, 0.3798, 0.2537, 0.3804, 0.2532, 0.381, 0.2528, 0.3816, 0.2523, 0.3823, 0.252, 0.383, 0.2516, 0.3836, 0.2513, 0.3843, 0.251, 0.3851, 0.2507, 0.3858, 0.2505, 0.3865, 0.2503, 0.3873, 0.2502, 0.388, 0.2501, 0.3888, 0.25, 0.3896, 0.25, 0.6104, 0.25, 0.6112, 0.25, 0.612, 0.2501, 0.6127, 0.2502, 0.6135, 0.2503, 0.6142, 0.2505, 0.6149, 0.2507, 0.6157, 0.251, 0.6164, 0.2513, 0.6171, 0.2516, 0.6177, 0.252, 0.6184, 0.2523, 0.619, 0.2528, 0.6196, 0.2532, 0.6202, 0.2537, 0.6207, 0.2543, 0.6213, 0.2548, 0.6218, 0.2554, 0.6222, 0.256, 0.6227, 0.2566, 0.623, 0.2573, 0.6234, 0.258, 0.6237, 0.2586, 0.624, 0.2593, 0.6243, 0.2601, 0.6245, 0.2608, 0.6247, 0.2615, 0.6248, 0.2623, 0.6249, 0.263, 0.625, 0.2638, 0.625, 0.2646, 0.625, 0.4854, 0.625, 0.4862, 0.6249, 0.487, 0.6248, 0.4877, 0.6247, 0.4885, 0.6245, 0.4892, 0.6243, 0.4899, 0.624, 0.4907, 0.6237, 0.4914, 0.6234, 0.492, 0.623, 0.4927, 0.6227, 0.4934, 0.6222, 0.494, 0.6218, 0.4946, 0.6213, 0.4952, 0.6207, 0.4957, 0.6202, 0.4963, 0.6196, 0.4968, 0.619, 0.4972, 0.6184, 0.4977, 0.6177, 0.498, 0.617, 0.4984, 0.6164, 0.4987, 0.6157, 0.499, 0.6149, 0.4993, 0.6142, 0.4995, 0.6135, 0.4997, 0.6127, 0.4998, 0.612, 0.4999, 0.6112, 0.5, 0.6104, 0.5, 0.3896, 0.5, 0.3888, 0.5, 0.388, 0.4999, 0.3873, 0.4998, 0.3865, 0.4997, 0.3858, 0.4995, 0.3851, 0.4993, 0.3843, 0.499, 0.3836, 0.4987, 0.383, 0.4984, 0.3823, 0.498, 0.3816, 0.4977, 0.381, 0.4972, 0.3804, 0.4968, 0.3798, 0.4963, 0.3793, 0.4957, 0.3787, 0.4952, 0.3782, 0.4946, 0.3778, 0.494, 0.3773, 0.4934, 0.377, 0.4927, 0.3766, 0.492, 0.3763, 0.4914, 0.376, 0.4907, 0.3757, 0.4899, 0.3755, 0.4892, 0.3753, 0.4885, 0.3752, 0.4877, 0.3751, 0.487, 0.375, 0.4862, 0.375, 0.4854, 0.1396, 0.5, 0.1396, 0.75, 0.1388, 0.75, 0.1388, 0.5, 0.1388, 0.5, 0.1388, 0.75, 0.138, 0.75, 0.138, 0.5, 0.138, 0.5, 0.138, 0.75, 0.1373, 0.75, 0.1373, 0.5, 0.1373, 0.5, 0.1373, 0.75, 0.1365, 0.75, 0.1365, 0.5, 0.1365, 0.5, 0.1365, 0.75, 0.1358, 0.75, 0.1358, 0.5, 0.1358, 0.5, 0.1358, 0.75, 0.1351, 0.75, 0.1351, 0.5, 0.1351, 0.5, 0.1351, 0.75, 0.1343, 0.75, 0.1343, 0.5, 0.1343, 0.5, 0.1343, 0.75, 0.1336, 0.75, 0.1336, 0.5, 0.1336, 0.5, 0.1336, 0.75, 0.133, 0.75, 0.133, 0.5, 0.133, 0.5, 0.133, 0.75, 0.1323, 0.75, 0.1323, 0.5, 0.1323, 0.5, 0.1323, 0.75, 0.1316, 0.75, 0.1316, 0.5, 0.1316, 0.5, 0.1316, 0.75, 0.131, 0.75, 0.131, 0.5, 0.131, 0.5, 0.131, 0.75, 0.1304, 0.75, 0.1304, 0.5, 0.1304, 0.5, 0.1304, 0.75, 0.1298, 0.75, 0.1298, 0.5, 0.1298, 0.5, 0.1298, 0.75, 0.125, 0.75, 0.125, 0.5, 0.375, 0.25, 0.375, 0.0, 0.3798, 0.0, 0.3798, 0.25, 0.3798, 0.25, 0.3798, 0.0, 0.3804, 0.0, 0.3804, 0.25, 0.3804, 0.25, 0.3804, 0.0, 0.381, 0.0, 0.381, 0.25, 0.381, 0.25, 0.381, 0.0, 0.3816, 0.0, 0.3816, 0.25, 0.3816, 0.25, 0.3816, 0.0, 0.3823, 0.0, 0.3823, 0.25, 0.3823, 0.25, 0.3823, 0.0, 0.383, 0.0, 0.383, 0.25, 0.383, 0.25, 0.383, 0.0, 0.3836, 0.0, 0.3836, 0.25, 0.3836, 0.25, 0.3836, 0.0, 0.3843, 0.0, 0.3843, 0.25, 0.3843, 0.25, 0.3843, 0.0, 0.3851, 0.0, 0.3851, 0.25, 0.3851, 0.25, 0.3851, 0.0, 0.3858, 0.0, 0.3858, 0.25, 0.3858, 0.25, 0.3858, 0.0, 0.3865, 0.0, 0.3865, 0.25, 0.3865, 0.25, 0.3865, 0.0, 0.3873, 0.0, 0.3873, 0.25, 0.3873, 0.25, 0.3873, 0.0, 0.388, 0.0, 0.388, 0.25, 0.388, 0.25, 0.388, 0.0, 0.3888, 0.0, 0.3888, 0.25, 0.3888, 0.25, 0.3888, 0.0, 0.3896, 0.0, 0.3896, 0.25, 0.8604, 0.75, 0.8604, 0.5, 0.8612, 0.5, 0.8612, 0.75, 0.8612, 0.75, 0.8612, 0.5, 0.862, 0.5, 0.862, 0.75, 0.862, 0.75, 0.862, 0.5, 0.8627, 0.5, 0.8627, 0.75, 0.8627, 0.75, 0.8627, 0.5, 0.8635, 0.5, 0.8635, 0.75, 0.8635, 0.75, 0.8635, 0.5, 0.8642, 0.5, 0.8642, 0.75, 0.8642, 0.75, 0.8642, 0.5, 0.8649, 0.5, 0.8649, 0.75, 0.8649, 0.75, 0.8649, 0.5, 0.8657, 0.5, 0.8657, 0.75, 0.8657, 0.75, 0.8657, 0.5, 0.8664, 0.5, 0.8664, 0.75, 0.8664, 0.75, 0.8664, 0.5, 0.867, 0.5, 0.867, 0.75, 0.867, 0.75, 0.867, 0.5, 0.8677, 0.5, 0.8677, 0.75, 0.8677, 0.75, 0.8677, 0.5, 0.8684, 0.5, 0.8684, 0.75, 0.8684, 0.75, 0.8684, 0.5, 0.869, 0.5, 0.869, 0.75, 0.869, 0.75, 0.869, 0.5, 0.8696, 0.5, 0.8696, 0.75, 0.8696, 0.75, 0.8696, 0.5, 0.8702, 0.5, 0.8702, 0.75, 0.8702, 0.75, 0.8702, 0.5, 0.875, 0.5, 0.875, 0.75, 0.625, 0.0, 0.625, 0.25, 0.6202, 0.25, 0.6202, 0.0, 0.6202, 0.0, 0.6202, 0.25, 0.6196, 0.25, 0.6196, 0.0, 0.6196, 0.0, 0.6196, 0.25, 0.619, 0.25, 0.619, 0.0, 0.619, 0.0, 0.619, 0.25, 0.6184, 0.25, 0.6184, 0.0, 0.6184, 0.0, 0.6184, 0.25, 0.6177, 0.25, 0.6177, 0.0, 0.6177, 0.0, 0.6177, 0.25, 0.617, 0.25, 0.617, 0.0, 0.617, 0.0, 0.617, 0.25, 0.6164, 0.25, 0.6164, 0.0, 0.6164, 0.0, 0.6164, 0.25, 0.6157, 0.25, 0.6157, 0.0, 0.6157, 0.0, 0.6157, 0.25, 0.6149, 0.25, 0.6149, 0.0, 0.6149, 0.0, 0.6149, 0.25, 0.6142, 0.25, 0.6142, 0.0, 0.6142, 0.0, 0.6142, 0.25, 0.6135, 0.25, 0.6135, 0.0, 0.6135, 0.0, 0.6135, 0.25, 0.6127, 0.25, 0.6127, 0.0, 0.6127, 0.0, 0.6127, 0.25, 0.612, 0.25, 0.612, 0.0, 0.612, 0.0, 0.612, 0.25, 0.6112, 0.25, 0.6112, 0.0, 0.6112, 0.0, 0.6112, 0.25, 0.6104, 0.25, 0.6104, 0.0, 0.3604, 0.75, 0.3604, 0.5, 0.3612, 0.5, 0.3612, 0.75, 0.3612, 0.75, 0.3612, 0.5, 0.362, 0.5, 0.362, 0.75, 0.362, 0.75, 0.362, 0.5, 0.3627, 0.5, 0.3627, 0.75, 0.3627, 0.75, 0.3627, 0.5, 0.3635, 0.5, 0.3635, 0.75, 0.3635, 0.75, 0.3635, 0.5, 0.3642, 0.5, 0.3642, 0.75, 0.3642, 0.75, 0.3642, 0.5, 0.3649, 0.5, 0.3649, 0.75, 0.3649, 0.75, 0.3649, 0.5, 0.3657, 0.5, 0.3657, 0.75, 0.3657, 0.75, 0.3657, 0.5, 0.3664, 0.5, 0.3664, 0.75, 0.3664, 0.75, 0.3664, 0.5, 0.367, 0.5, 0.367, 0.75, 0.367, 0.75, 0.367, 0.5, 0.3677, 0.5, 0.3677, 0.75, 0.3677, 0.75, 0.3677, 0.5, 0.3684, 0.5, 0.3684, 0.75, 0.3684, 0.75, 0.3684, 0.5, 0.369, 0.5, 0.369, 0.75, 0.369, 0.75, 0.369, 0.5, 0.3696, 0.5, 0.3696, 0.75, 0.3696, 0.75, 0.3696, 0.5, 0.3702, 0.5, 0.3702, 0.75, 0.3702, 0.75, 0.3702, 0.5, 0.375, 0.5, 0.375, 0.75, 0.375, 0.75, 0.375, 0.5, 0.3798, 0.5, 0.3798, 0.75, 0.3798, 0.75, 0.3798, 0.5, 0.3804, 0.5, 0.3804, 0.75, 0.3804, 0.75, 0.3804, 0.5, 0.381, 0.5, 0.381, 0.75, 0.381, 0.75, 0.381, 0.5, 0.3816, 0.5, 0.3816, 0.75, 0.3816, 0.75, 0.3816, 0.5, 0.3823, 0.5, 0.3823, 0.75, 0.3823, 0.75, 0.3823, 0.5, 0.383, 0.5, 0.383, 0.75, 0.383, 0.75, 0.383, 0.5, 0.3836, 0.5, 0.3836, 0.75, 0.3836, 0.75, 0.3836, 0.5, 0.3843, 0.5, 0.3843, 0.75, 0.3843, 0.75, 0.3843, 0.5, 0.3851, 0.5, 0.3851, 0.75, 0.3851, 0.75, 0.3851, 0.5, 0.3858, 0.5, 0.3858, 0.75, 0.3858, 0.75, 0.3858, 0.5, 0.3865, 0.5, 0.3865, 0.75, 0.3865, 0.75, 0.3865, 0.5, 0.3873, 0.5, 0.3873, 0.75, 0.3873, 0.75, 0.3873, 0.5, 0.388, 0.5, 0.388, 0.75, 0.388, 0.75, 0.388, 0.5, 0.3888, 0.5, 0.3888, 0.75, 0.3888, 0.75, 0.3888, 0.5, 0.3896, 0.5, 0.3896, 0.75, 0.6396, 0.5, 0.6396, 0.75, 0.6388, 0.75, 0.6388, 0.5, 0.6388, 0.5, 0.6388, 0.75, 0.638, 0.75, 0.638, 0.5, 0.638, 0.5, 0.638, 0.75, 0.6373, 0.75, 0.6373, 0.5, 0.6373, 0.5, 0.6373, 0.75, 0.6365, 0.75, 0.6365, 0.5, 0.6365, 0.5, 0.6365, 0.75, 0.6358, 0.75, 0.6358, 0.5, 0.6358, 0.5, 0.6358, 0.75, 0.6351, 0.75, 0.6351, 0.5, 0.6351, 0.5, 0.6351, 0.75, 0.6343, 0.75, 0.6343, 0.5, 0.6343, 0.5, 0.6343, 0.75, 0.6336, 0.75, 0.6336, 0.5, 0.6336, 0.5, 0.6336, 0.75, 0.633, 0.75, 0.633, 0.5, 0.633, 0.5, 0.633, 0.75, 0.6323, 0.75, 0.6323, 0.5, 0.6323, 0.5, 0.6323, 0.75, 0.6316, 0.75, 0.6316, 0.5, 0.6316, 0.5, 0.6316, 0.75, 0.631, 0.75, 0.631, 0.5, 0.631, 0.5, 0.631, 0.75, 0.6304, 0.75, 0.6304, 0.5, 0.6304, 0.5, 0.6304, 0.75, 0.6298, 0.75, 0.6298, 0.5, 0.6298, 0.5, 0.6298, 0.75, 0.625, 0.75, 0.625, 0.5, 0.625, 0.5, 0.625, 0.75, 0.6202, 0.75, 0.6202, 0.5, 0.6202, 0.5, 0.6202, 0.75, 0.6196, 0.75, 0.6196, 0.5, 0.6196, 0.5, 0.6196, 0.75, 0.619, 0.75, 0.619, 0.5, 0.619, 0.5, 0.619, 0.75, 0.6184, 0.75, 0.6184, 0.5, 0.6184, 0.5, 0.6184, 0.75, 0.6177, 0.75, 0.6177, 0.5, 0.6177, 0.5, 0.6177, 0.75, 0.617, 0.75, 0.617, 0.5, 0.617, 0.5, 0.617, 0.75, 0.6164, 0.75, 0.6164, 0.5, 0.6164, 0.5, 0.6164, 0.75, 0.6157, 0.75, 0.6157, 0.5, 0.6157, 0.5, 0.6157, 0.75, 0.6149, 0.75, 0.6149, 0.5, 0.6149, 0.5, 0.6149, 0.75, 0.6142, 0.75, 0.6142, 0.5, 0.6142, 0.5, 0.6142, 0.75, 0.6135, 0.75, 0.6135, 0.5, 0.6135, 0.5, 0.6135, 0.75, 0.6127, 0.75, 0.6127, 0.5, 0.6127, 0.5, 0.6127, 0.75, 0.612, 0.75, 0.612, 0.5, 0.612, 0.5, 0.612, 0.75, 0.6112, 0.75, 0.6112, 0.5, 0.6112, 0.5, 0.6112, 0.75, 0.6104, 0.75, 0.6104, 0.5, 0.1396, 0.5, 0.3604, 0.5, 0.3604, 0.75, 0.1396, 0.75])
me_cube_047.update()

# ---- objects
ob_panel_motion_1_003 = bpy.data.objects.new('Panel Motion_1.003', me_cube_003)
ob_panel_motion_0_001 = bpy.data.objects.new('Panel Motion_0.001', me_cube_047)

# ---- transforms, parenting, visibility, modifiers, constraints
ob_panel_motion_1_003.location = (1.25, 0.0, 0.0)
ob_panel_motion_1_003.scale = (2.5, 0.3, 3.0)
ob_panel_motion_0_001.location = (1.254, 0.0, 0.05)
ob_panel_motion_0_001.scale = (2.45, 0.3, 2.9)

# ---- collection membership
col_collection.objects.link(ob_panel_motion_1_003)
col_collection.objects.link(ob_panel_motion_0_001)

# ---- scene / render settings (as saved in the file)
scene.frame_start = 1; scene.frame_end = 250; scene.frame_set(30)
scene.render.engine = 'BLENDER_EEVEE_NEXT'
scene.cycles.sampling_pattern = 'TABULATED_SOBOL'
scene.cycles.use_light_tree = False
scene.view_settings.view_transform = 'Filmic'
bpy.context.view_layer.update()

# ---- added for rendering (the .blend has no active camera and no usable light): camera, sun
cam_auto = bpy.data.cameras.new('AutoCamera')
cam_auto.lens = 50.0
cam_auto.sensor_width = 36.0
cam_auto.clip_end = 1000.0
ob_auto_camera = bpy.data.objects.new('AutoCamera', cam_auto)
scene.collection.objects.link(ob_auto_camera)
ob_auto_camera.location = (4.87376, -4.34852, 4.49901)
ob_auto_camera.rotation_euler = (1.09748, -7.21219e-08, 0.694738)
scene.camera = ob_auto_camera
light_auto_sun = bpy.data.lights.new('AutoSun', 'SUN')
light_auto_sun.energy = 3.0
light_auto_sun.angle = 0.0523599
ob_auto_sun = bpy.data.objects.new('AutoSun', light_auto_sun)
scene.collection.objects.link(ob_auto_sun)
ob_auto_sun.rotation_euler = (0.872665, 0.174533, 0.523599)
bpy.context.view_layer.update()

